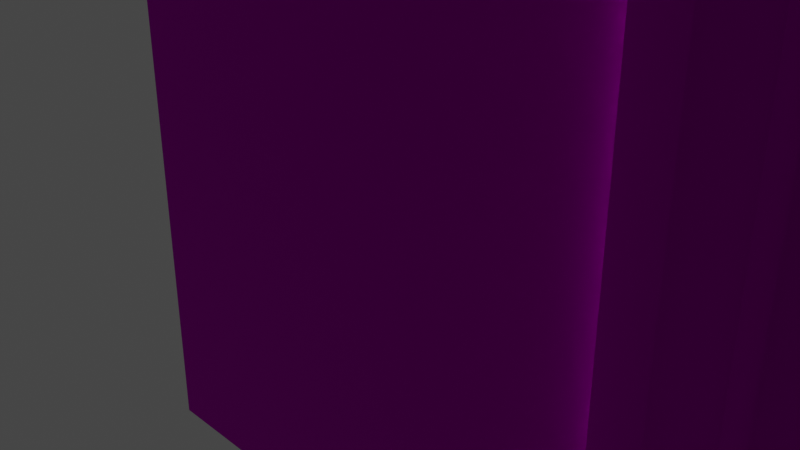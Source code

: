 # Source: gateTic.blend  (saved by Blender 2.82.7; exported with 4.5.12 LTS)
import bpy
from mathutils import Matrix  # noqa: F401  (used for matrix-valued properties, if any)

bpy.ops.wm.read_factory_settings(use_empty=True)
scene = bpy.context.scene
scene.name = 'Scene'

# ---- collections
col_collection = bpy.data.collections.new('Collection'); scene.collection.children.link(col_collection)

# ---- images (referenced by path relative to the original .blend; pixels are not part of the script)
import os
ASSET_DIR = os.environ.get("B2B_ASSET_DIR", "")  # directory of the original .blend (textures are referenced by path, not embedded)
HERE = os.path.dirname(os.path.abspath(__file__))  # packed textures are extracted next to this script under _unpacked/

def load_image(name, relpath, width, height, colorspace="sRGB"):
    """Load a texture the original file referenced (path relative to the .blend, or extracted next to this script)."""
    p = next((c for c in (os.path.join(HERE, relpath), os.path.join(ASSET_DIR, relpath)) if relpath and os.path.exists(c)), "")
    if p:
        img = bpy.data.images.load(p, check_existing=True)
        img.name = name
    else:  # same state as the original file: an image datablock whose file is absent (Cycles renders it pink)
        img = bpy.data.images.new(name, width, height)
        img.source = "FILE"
        img.filepath = "//" + (relpath or name)
    img.colorspace_settings.name = colorspace
    return img
img_map__32 = load_image('Map #32', 'Fortress.psd', 1024, 1024, 'sRGB')

# ---- materials (node trees are filled in below, after node groups)
mat_04___default = bpy.data.materials.new('04 - Default')
mat_04___default.use_transparent_shadow = False
mat_04___default.diffuse_color = (0.5882, 0.5882, 0.5882, 1.0)
mat_04___default.roughness = 0.8586
mat_04___default.specular_intensity = 0.0
mat_04___default.metallic = 1.0

# ---- material node trees
mat_04___default.use_nodes = True; mat_04___default.node_tree.nodes.clear()
_N = mat_04___default.node_tree.nodes; _L = mat_04___default.node_tree.links
n0 = _N.new('ShaderNodeOutputMaterial'); n0.name = 'Material Output'; n0.location = (300, 300)
n1 = _N.new('ShaderNodeBsdfPrincipled'); n1.name = 'Principled BSDF'; n1.location = (10, 300)
n1.distribution = 'GGX'
n1.subsurface_method = 'BURLEY'
n1.inputs[1].default_value = 1.0
n1.inputs[2].default_value = 0.8586
n1.inputs[3].default_value = 1.45
n1.inputs[13].default_value = 0.0
n1.inputs[27].default_value = (0.0, 0.0, 0.0, 1.0)
n1.inputs[28].default_value = 1.0
n2 = _N.new('ShaderNodeNormalMap'); n2.name = 'Normal Map'; n2.location = (-300, -300)
n2.label = 'Normal/Map'
n3 = _N.new('ShaderNodeTexImage'); n3.name = 'Image Texture'; n3.location = (-300, 600)
n3.image = img_map__32
_L.new(n1.outputs[0], n0.inputs[0])
_L.new(n2.outputs[0], n1.inputs[5])
_L.new(n3.outputs[0], n1.inputs[0])
n0.is_active_output = True

# ---- world
world_world = bpy.data.worlds.new('World'); scene.world = world_world
world_world.use_nodes = True; world_world.node_tree.nodes.clear()
_N = world_world.node_tree.nodes; _L = world_world.node_tree.links
n0 = _N.new('ShaderNodeOutputWorld'); n0.name = 'World Output'; n0.location = (300, 300)
n1 = _N.new('ShaderNodeBackground'); n1.name = 'Background'; n1.location = (10, 300)
n1.inputs[0].default_value = (0.05088, 0.05088, 0.05088, 1.0)
_L.new(n1.outputs[0], n0.inputs[0])
n0.is_active_output = True
world_world.color = (0.05088, 0.05088, 0.05088)
world_world.use_sun_shadow = False
world_world.sun_shadow_jitter_overblur = 0.0

# ---- cameras
cam_camera = bpy.data.cameras.new('Camera')
cam_camera.clip_end = 100.0
cam_camera.ortho_scale = 7.314

# ---- lights
light_light = bpy.data.lights.new('Light', 'POINT')
light_light.transmission_factor = 0.0
light_light.energy = 1000.0
light_light.shadow_soft_size = 0.1
light_light.shadow_maximum_resolution = 0.006
light_light.use_absolute_resolution = True

# ---- meshes
me_mesh = bpy.data.meshes.new('Mesh')
me_mesh.from_pydata([(-1.046e+04, 7396.0, 47.18), (-1.068e+04, 7396.0, 47.15), (-1.046e+04, 7396.0, 603.9), (-1.052e+04, 7396.0, 592.5), (-1.068e+04, 7396.0, 409.7), (-1.064e+04, 7396.0, 504.7), (-1.058e+04, 7396.0, 564.5), (-1.046e+04, 7327.0, 603.9), (-1.052e+04, 7327.0, 592.5), (-1.058e+04, 7327.0, 564.5), (-1.064e+04, 7327.0, 504.7), (-1.068e+04, 7327.0, 409.7), (-1.046e+04, 7327.0, 47.18), (-1.068e+04, 7389.0, 47.15), (-1.068e+04, 7327.0, 47.15)], [], [(1, 4, 5), (0, 1, 5), (0, 5, 6), (0, 6, 3), (2, 0, 3), (2, 7, 12), (12, 0, 2), (3, 8, 7), (7, 2, 3), (4, 11, 10), (10, 5, 4), (5, 10, 9), (9, 6, 5), (6, 9, 8), (8, 3, 6), (10, 11, 14), (10, 14, 12), (9, 10, 12), (8, 9, 12), (7, 8, 12), (4, 13, 14), (14, 11, 4)])
me_mesh.polygons.foreach_set('use_smooth', [True] * 22)
_k = set([(0, 2), (2, 3), (2, 7), (3, 6), (4, 5), (4, 14), (5, 6), (7, 8), (7, 12), (8, 9), (9, 10), (10, 11), (10, 12), (11, 14)])
me_mesh.attributes.new('sharp_edge', 'BOOLEAN', 'EDGE').data.foreach_set('value', [ (min(e.vertices), max(e.vertices)) in _k for e in me_mesh.edges])
_uv = me_mesh.uv_layers.new(name='UVChannel_1')
_uv.uv.foreach_set('vector', [0.8237, 0.003789, 0.8237, 0.2136, 0.8464, 0.2687, 0.9557, 0.003807, 0.8237, 0.003789, 0.8464, 0.2687, 0.9557, 0.003807, 0.8464, 0.2687, 0.8843, 0.3032, 0.9557, 0.003807, 0.8843, 0.3032, 0.9219, 0.3195, 0.9557, 0.3261, 0.9557, 0.003807, 0.9219, 0.3195, 0.9557, 0.3277, 0.9963, 0.3277, 0.9963, 0.003807, 0.9963, 0.003807, 0.9557, 0.003807, 0.9557, 0.3277, 0.9963, 0.1544, 0.956, 0.1544, 0.956, 0.1883, 0.956, 0.1883, 0.9963, 0.1883, 0.9963, 0.1544, 0.9963, 0.004013, 0.956, 0.004013, 0.956, 0.06327, 0.956, 0.06327, 0.9963, 0.06327, 0.9963, 0.004013, 0.9963, 0.06327, 0.956, 0.06327, 0.956, 0.1141, 0.956, 0.1141, 0.9963, 0.1141, 0.9963, 0.06327, 0.9963, 0.1141, 0.956, 0.1141, 0.956, 0.1544, 0.956, 0.1544, 0.9963, 0.1544, 0.9963, 0.1141, 0.8464, 0.2687, 0.8237, 0.2136, 0.8237, 0.003789, 0.8464, 0.2687, 0.8237, 0.003789, 0.9557, 0.003807, 0.8843, 0.3032, 0.8464, 0.2687, 0.9557, 0.003807, 0.9219, 0.3195, 0.8843, 0.3032, 0.9557, 0.003807, 0.9557, 0.3261, 0.9219, 0.3195, 0.9557, 0.003807, 0.9557, 0.2159, 0.9557, 0.003789, 0.9963, 0.003789, 0.9963, 0.003789, 0.9963, 0.2159, 0.9557, 0.2159])
me_mesh.materials.append(mat_04___default)
me_mesh.use_remesh_fix_poles = True
me_mesh.use_remesh_preserve_attributes = False
me_mesh.use_mirror_vertex_groups = False
me_mesh.update()
me_mesh.normals_split_custom_set([tuple(v) for v in zip(*[iter([0.0, 1.0, 5.755e-07, 0.0, 1.0, 0.0, 0.0, 1.0, -3.187e-06, 0.0, 1.0, 1.389e-07, 0.0, 1.0, 5.755e-07, 0.0, 1.0, -3.187e-06, 0.0, 1.0, 1.389e-07, 0.0, 1.0, -3.187e-06, 0.0, 1.0, -6.614e-07, 0.0, 1.0, 1.389e-07, 0.0, 1.0, -6.614e-07, 0.0, 1.0, 7.399e-07, 0.0, 1.0, 0.0, 0.0, 1.0, 1.389e-07, 0.0, 1.0, 7.399e-07, 1.0, 0.0, 0.0, 1.0, 0.0, 0.0, 1.0, 0.0, 0.0, 1.0, 0.0, 0.0, 1.0, 0.0, 0.0, 1.0, 0.0, 0.0, -0.3001, 0.0, 0.9539, -0.3001, 0.0, 0.9539, -0.1948, 0.0, 0.9808, -0.1948, 0.0, 0.9808, -0.1948, 0.0, 0.9808, -0.3001, 0.0, 0.9539, -0.9812, -3.697e-07, 0.1928, -0.9815, -3.106e-06, 0.1916, -0.8225, -1.058e-05, 0.5688, -0.8225, -1.058e-05, 0.5688, -0.8225, -6.114e-06, 0.5688, -0.9812, -3.697e-07, 0.1928, -0.8225, -6.114e-06, 0.5688, -0.8225, -1.058e-05, 0.5688, -0.548, -4.423e-06, 0.8365, -0.548, -4.423e-06, 0.8365, -0.5479, 0.0, 0.8365, -0.8225, -6.114e-06, 0.5688, -0.5479, 0.0, 0.8365, -0.548, -4.423e-06, 0.8365, -0.3001, 0.0, 0.9539, -0.3001, 0.0, 0.9539, -0.3001, 0.0, 0.9539, -0.5479, 0.0, 0.8365, -3.005e-05, -1.0, 3.35e-05, -7.694e-05, -1.0, 4.023e-05, -4.122e-06, -1.0, 2.978e-05, -3.005e-05, -1.0, 3.35e-05, -4.122e-06, -1.0, 2.978e-05, -4.143e-09, -1.0, 2.919e-05, -1.411e-05, -1.0, 2.421e-05, -2.008e-05, -1.0, 2.458e-05, -4.45e-05, -1.0, 2.142e-05, -7.344e-05, -1.0, 1.812e-05, -1.411e-05, -1.0, 2.421e-05, -4.45e-05, -1.0, 2.142e-05, -0.0001212, -1.0, 1.366e-05, -7.344e-05, -1.0, 1.812e-05, -4.45e-05, -1.0, 2.142e-05, -0.9812, 1.138e-05, 0.1927, -1.0, 0.0, 0.0, -1.0, 0.0, 0.0, -1.0, -6.097e-06, 0.0, -0.9815, -3.106e-06, 0.1916, -0.9812, -3.697e-07, 0.1928])] * 3)])
me_mesh_001 = bpy.data.meshes.new('Mesh.001')
me_mesh_001.from_pydata([(-1.046e+04, 7396.0, 47.18), (-1.023e+04, 7396.0, 47.15), (-1.046e+04, 7396.0, 603.9), (-1.04e+04, 7396.0, 592.5), (-1.023e+04, 7396.0, 409.7), (-1.027e+04, 7396.0, 504.7), (-1.033e+04, 7396.0, 564.5), (-1.046e+04, 7327.0, 603.9), (-1.04e+04, 7327.0, 592.5), (-1.033e+04, 7327.0, 564.5), (-1.027e+04, 7327.0, 504.7), (-1.023e+04, 7327.0, 409.7), (-1.046e+04, 7327.0, 47.18), (-1.023e+04, 7389.0, 47.15), (-1.023e+04, 7327.0, 47.15)], [], [(5, 4, 1), (5, 1, 0), (6, 5, 0), (3, 6, 0), (2, 3, 0), (2, 0, 12), (12, 7, 2), (3, 2, 7), (7, 8, 3), (4, 5, 10), (10, 11, 4), (5, 6, 9), (9, 10, 5), (6, 3, 8), (8, 9, 6), (14, 11, 10), (12, 14, 10), (12, 10, 9), (12, 9, 8), (7, 12, 8), (4, 11, 14), (14, 13, 4)])
me_mesh_001.polygons.foreach_set('use_smooth', [True] * 22)
_k = set([(0, 2), (0, 5), (2, 3), (2, 7), (2, 12), (3, 6), (4, 5), (4, 14), (5, 6), (7, 8), (7, 12), (8, 9), (9, 10), (10, 11), (10, 14), (11, 14)])
me_mesh_001.attributes.new('sharp_edge', 'BOOLEAN', 'EDGE').data.foreach_set('value', [ (min(e.vertices), max(e.vertices)) in _k for e in me_mesh_001.edges])
_uv = me_mesh_001.uv_layers.new(name='UVChannel_1')
_uv.uv.foreach_set('vector', [0.8464, 0.2687, 0.8237, 0.2136, 0.8237, 0.003789, 0.8464, 0.2687, 0.8237, 0.003789, 0.9557, 0.003807, 0.8843, 0.3032, 0.8464, 0.2687, 0.9557, 0.003807, 0.9219, 0.3195, 0.8843, 0.3032, 0.9557, 0.003807, 0.9557, 0.3261, 0.9219, 0.3195, 0.9557, 0.003807, 0.9557, 0.3277, 0.9557, 0.003807, 0.9963, 0.003807, 0.9963, 0.003807, 0.9963, 0.3277, 0.9557, 0.3277, 0.9963, 0.1544, 0.9963, 0.1883, 0.956, 0.1883, 0.956, 0.1883, 0.956, 0.1544, 0.9963, 0.1544, 0.9963, 0.004013, 0.9963, 0.06327, 0.956, 0.06327, 0.956, 0.06327, 0.956, 0.004013, 0.9963, 0.004013, 0.9963, 0.06327, 0.9963, 0.1141, 0.956, 0.1141, 0.956, 0.1141, 0.956, 0.06327, 0.9963, 0.06327, 0.9963, 0.1141, 0.9963, 0.1544, 0.956, 0.1544, 0.956, 0.1544, 0.956, 0.1141, 0.9963, 0.1141, 0.8237, 0.003789, 0.8237, 0.2136, 0.8464, 0.2687, 0.9557, 0.003807, 0.8237, 0.003789, 0.8464, 0.2687, 0.9557, 0.003807, 0.8464, 0.2687, 0.8843, 0.3032, 0.9557, 0.003807, 0.8843, 0.3032, 0.9219, 0.3195, 0.9557, 0.3261, 0.9557, 0.003807, 0.9219, 0.3195, 0.9557, 0.2159, 0.9963, 0.2159, 0.9963, 0.003789, 0.9963, 0.003789, 0.9557, 0.003789, 0.9557, 0.2159])
me_mesh_001.materials.append(mat_04___default)
me_mesh_001.use_remesh_fix_poles = True
me_mesh_001.use_remesh_preserve_attributes = False
me_mesh_001.use_mirror_vertex_groups = False
me_mesh_001.update()
me_mesh_001.normals_split_custom_set([tuple(v) for v in zip(*[iter([0.0, 1.0, 0.0, 0.0, 1.0, 0.0, 0.0, 1.0, 0.0, 0.0, 1.0, 0.0, 0.0, 1.0, 0.0, 0.0, 1.0, 0.0, 0.0, 1.0, -1.689e-07, 0.0, 1.0, -6.146e-06, 0.0, 1.0, -1.363e-06, 0.0, 1.0, 1.48e-06, 0.0, 1.0, -1.689e-07, 0.0, 1.0, -1.363e-06, 0.0, 1.0, 0.0, 0.0, 1.0, 1.48e-06, 0.0, 1.0, -1.363e-06, -1.0, 0.0, 0.0, -1.0, 0.0, 0.0, -1.0, 0.0, 0.0, -1.0, 0.0, 0.0, -1.0, 0.0, 0.0, -1.0, 0.0, 0.0, 0.3001, 0.0, 0.9539, 0.1948, 0.0, 0.9808, 0.1948, 0.0, 0.9808, 0.1948, 0.0, 0.9808, 0.3001, 0.0, 0.9539, 0.3001, 0.0, 0.9539, 0.9812, 7.213e-07, 0.1928, 0.8225, 0.0, 0.5688, 0.8225, 0.0, 0.5688, 0.8225, 0.0, 0.5688, 0.9815, 0.0, 0.1916, 0.9812, 7.213e-07, 0.1928, 0.8225, 0.0, 0.5688, 0.5479, 0.0, 0.8365, 0.548, 0.0, 0.8365, 0.548, 0.0, 0.8365, 0.8225, 0.0, 0.5688, 0.8225, 0.0, 0.5688, 0.5479, 0.0, 0.8365, 0.3001, 0.0, 0.9539, 0.3001, 0.0, 0.9539, 0.3001, 0.0, 0.9539, 0.548, 0.0, 0.8365, 0.5479, 0.0, 0.8365, 8.96e-05, -1.0, 3.576e-05, 8.96e-05, -1.0, 3.576e-05, 8.96e-05, -1.0, 3.576e-05, 1.083e-05, -1.0, 2.703e-05, 3.999e-09, -1.0, 2.979e-05, 1.557e-05, -1.0, 2.313e-05, 1.083e-05, -1.0, 2.703e-05, 1.557e-05, -1.0, 2.313e-05, 1.36e-05, -1.0, 2.092e-05, 1.083e-05, -1.0, 2.703e-05, 1.36e-05, -1.0, 2.092e-05, 7.317e-05, -1.0, 1.553e-05, 0.0001211, -1.0, 1.17e-05, 1.083e-05, -1.0, 2.703e-05, 7.317e-05, -1.0, 1.553e-05, 0.9812, 7.213e-07, 0.1928, 0.9815, 0.0, 0.1916, 1.0, 0.0, 0.0, 1.0, 0.0, 0.0, 1.0, 0.0, 0.0, 0.9812, 1.878e-05, 0.1927])] * 3)])
me_mesh_002 = bpy.data.meshes.new('Mesh.002')
me_mesh_002.from_pydata([(1077.0, -1093.0, 882.4), (1382.0, -1093.0, 882.4), (1382.0, -1093.0, -1.53), (1077.0, -1093.0, -1.53), (1077.0, -1093.0, 431.7), (1008.0, -1093.0, 591.7), (903.2, -1093.0, 692.3), (795.6, -1093.0, 739.6), (699.1, -1093.0, 881.7), (699.1, -1093.0, 882.4), (699.1, -1093.0, 758.7), (699.1, -1038.0, 1061.0), (1382.0, -1038.0, 1061.0), (1382.0, -1038.0, 948.7), (699.1, -1038.0, 948.7), (1382.0, -1093.0, 882.4), (321.2, -1093.0, 882.4), (321.2, -1093.0, 431.7), (321.2, -1093.0, -1.53), (16.33, -1093.0, -1.53), (16.33, -1093.0, 882.4), (389.9, -1093.0, 591.7), (602.6, -1093.0, 739.6), (494.9, -1093.0, 692.3), (16.33, -1038.0, 948.7), (-186.0, -991.7, 1094.0), (16.33, -1093.0, 882.4), (1495.0, -1301.0, 1061.0), (1495.0, -1301.0, 948.7), (1440.0, -1301.0, 882.4), (699.1, -1093.0, 882.4), (1494.0, -1786.0, 948.7), (1440.0, -1730.0, 882.4), (1440.0, -1301.0, 882.4), (1440.0, -1730.0, 882.4), (1440.0, -1730.0, -1.53), (1440.0, -1280.0, -1.53), (-101.2, -1785.0, 1061.0), (-102.7, -1293.0, 1061.0), (-102.7, -1293.0, 948.7), (-102.7, -1786.0, 948.7), (-47.86, -1293.0, 882.4), (-47.85, -1730.0, 882.4), (-47.86, -1293.0, 882.4), (-47.86, -1293.0, -1.53), (-47.8, -1730.0, -1.53), (696.3, -1295.0, 1229.0), (1251.0, -1299.0, 1229.0), (125.3, -1295.0, 1229.0), (699.8, -992.4, 1094.0), (1560.0, -995.8, 1094.0), (16.33, -1038.0, 1061.0), (1496.0, -1786.0, 1061.0), (-102.7, -1039.0, 1061.0), (699.1, -1038.0, 1061.0), (1495.0, -1043.0, 1061.0), (1256.0, -1725.0, 1229.0), (125.0, -1723.0, 1229.0), (1670.0, -886.6, 1449.0), (1658.0, -897.9, 1283.0), (1172.0, -886.4, 1449.0), (1670.0, -1384.0, 1449.0), (1184.0, -1373.0, 1283.0), (1658.0, -1373.0, 1283.0), (1184.0, -897.9, 1283.0), (1172.0, -1384.0, 1449.0), (1585.0, -971.0, 1243.0), (1257.0, -1300.0, 1243.0), (1585.0, -1300.0, 1243.0), (1257.0, -971.0, 1243.0), (1601.0, -955.1, 157.9), (1241.0, -1316.0, 157.9), (1601.0, -1316.0, 158.0), (1241.0, -955.1, 158.0), (1631.0, -925.5, 120.5), (1211.0, -1345.0, 120.5), (1631.0, -1345.0, 120.6), (1211.0, -925.5, 120.6), (1636.0, -919.9, 2.919), (1206.0, -1351.0, 2.919), (1636.0, -1351.0, 3.008), (1206.0, -919.9, 2.99), (1718.0, -838.5, 1475.0), (1124.0, -838.2, 1475.0), (1718.0, -1432.0, 1475.0), (1124.0, -1432.0, 1475.0), (1421.0, -1135.0, 1854.0), (218.2, -886.6, 1449.0), (206.9, -897.9, 1283.0), (-279.4, -886.4, 1449.0), (218.4, -1384.0, 1449.0), (-267.9, -1373.0, 1283.0), (206.9, -1373.0, 1283.0), (-268.0, -897.9, 1283.0), (-279.3, -1384.0, 1449.0), (133.8, -971.0, 1243.0), (-194.8, -1300.0, 1243.0), (133.8, -1300.0, 1243.0), (-194.8, -971.0, 1243.0), (149.7, -955.1, 157.9), (-210.7, -1316.0, 157.9), (149.7, -1316.0, 158.0), (-210.7, -955.1, 158.0), (179.3, -925.5, 120.5), (-240.4, -1345.0, 120.5), (179.3, -1345.0, 120.6), (-240.4, -925.5, 120.6), (184.9, -919.9, 2.919), (-246.0, -1351.0, 2.919), (184.9, -1351.0, 3.008), (-246.0, -919.9, 2.99), (266.4, -838.5, 1475.0), (-327.6, -838.2, 1475.0), (266.6, -1432.0, 1475.0), (-327.4, -1432.0, 1475.0), (-30.52, -1135.0, 1854.0), (925.5, -1168.0, -1.646), (758.4, -1168.0, 661.1), (925.5, -1168.0, 478.3), (887.0, -1168.0, 573.3), (822.4, -1168.0, 633.1), (788.7, -1071.0, 764.5), (1041.0, -1071.0, 485.2), (1041.0, -1071.0, -1.646), (980.6, -1071.0, 629.4), (885.7, -1071.0, 721.4), (780.4, -1089.0, 738.0), (1016.0, -1089.0, -1.646), (1016.0, -1089.0, 480.1), (958.6, -1089.0, 614.1), (870.6, -1089.0, 698.4), (798.4, -1089.0, 793.0), (1081.0, -1089.0, 479.9), (1081.0, -1089.0, -1.646), (1014.0, -1089.0, 641.3), (907.0, -1089.0, 744.7), (951.9, -1145.0, -1.646), (774.3, -1111.0, 716.7), (989.7, -1112.0, 479.5), (938.5, -1111.0, 602.7), (857.1, -1111.0, 680.2), (989.7, -1112.0, -1.646), (764.5, -1146.0, 682.4), (951.9, -1145.0, 478.8), (907.1, -1146.0, 584.8), (835.8, -1146.0, 651.3), (1002.0, -1084.0, -1.646), (774.7, -1084.0, 726.7), (1002.0, -1084.0, 477.2), (947.1, -1084.0, 606.8), (861.8, -1084.0, 688.3), (928.9, -1148.0, -1.646), (760.9, -1148.0, 663.7), (928.9, -1148.0, 478.5), (888.5, -1151.0, 578.1), (827.9, -1148.0, 631.7), (699.5, -1168.0, 672.5), (699.5, -1089.0, 811.2), (699.5, -1146.0, 695.3), (397.2, -1084.0, -1.646), (397.2, -1084.0, 477.2), (452.0, -1084.0, 606.8), (537.3, -1084.0, 688.3), (624.4, -1084.0, 726.7), (382.9, -1089.0, 480.1), (358.1, -1071.0, 485.2), (358.2, -1071.0, -1.646), (382.9, -1089.0, -1.646), (440.5, -1089.0, 614.1), (418.5, -1071.0, 629.4), (528.5, -1089.0, 698.4), (513.3, -1071.0, 721.4), (618.7, -1089.0, 738.0), (610.4, -1071.0, 764.5), (317.9, -1089.0, 479.9), (317.6, -1089.0, -1.646), (385.5, -1089.0, 641.3), (492.1, -1089.0, 744.7), (600.7, -1089.0, 793.0), (634.6, -1146.0, 682.4), (638.1, -1148.0, 663.7), (699.5, -1148.0, 677.5), (447.1, -1145.0, -1.646), (470.2, -1148.0, -1.646), (470.2, -1148.0, 478.5), (447.1, -1145.0, 478.8), (510.5, -1151.0, 578.1), (492.0, -1146.0, 584.8), (571.2, -1148.0, 631.7), (563.3, -1146.0, 651.3), (624.8, -1111.0, 716.7), (699.5, -1111.0, 731.3), (409.3, -1112.0, -1.646), (409.3, -1112.0, 479.5), (460.6, -1111.0, 602.7), (541.9, -1111.0, 680.2), (699.5, -1084.0, 741.4), (640.6, -1168.0, 661.1), (473.5, -1168.0, -1.646), (473.5, -1168.0, 478.3), (512.1, -1168.0, 573.3), (576.7, -1168.0, 633.1), (699.5, -1071.0, 781.0), (1016.0, -1089.0, -1.646), (780.4, -1089.0, 738.0), (1016.0, -1089.0, 480.1), (958.6, -1089.0, 614.1), (870.6, -1089.0, 698.4), (699.5, -1089.0, 754.1), (382.9, -1089.0, -1.646), (382.9, -1089.0, 480.1), (440.5, -1089.0, 614.1), (528.5, -1089.0, 698.4), (618.7, -1089.0, 738.0), (699.5, -1089.0, 754.1), (966.8, -1110.0, -1.646), (768.4, -1110.0, 699.6), (699.5, -1110.0, 713.3), (966.8, -1110.0, 479.2), (919.4, -1110.0, 593.7), (844.3, -1110.0, 665.8), (630.7, -1110.0, 699.6), (432.3, -1110.0, 479.2), (432.3, -1110.0, -1.646), (479.6, -1110.0, 593.7), (554.8, -1110.0, 665.8), (879.3, -1071.0, 117.5), (880.4, -1205.0, 117.5), (924.6, -1028.0, 117.4), (514.6, -1071.0, 117.5), (476.2, -1028.0, 117.4), (515.7, -1205.0, 117.5), (930.6, -1156.0, 84.76), (930.6, -1022.0, 84.76), (470.2, -1022.0, 84.76), (470.2, -1205.0, 84.75), (963.0, -1156.0, 88.19), (963.0, -977.1, 88.19), (431.2, -977.0, 88.19), (431.2, -1156.0, 88.19), (970.2, -1156.0, 49.61), (970.2, -970.1, 49.6), (424.0, -970.0, 49.6), (424.0, -1156.0, 49.6), (1009.0, -1156.0, 54.11), (1009.0, -929.6, 54.11), (384.8, -929.5, 54.11), (384.8, -1156.0, 54.11), (1017.0, -1156.0, 13.18), (1017.0, -921.5, 13.17), (376.6, -921.5, 13.17), (376.6, -1156.0, 13.17), (930.6, -1205.0, 84.76), (470.2, -1156.0, 84.75), (-88.41, -971.1, 743.0), (-142.0, -971.2, 743.6), (15.08, -971.1, 743.5), (68.7, -971.2, 743.5), (16.1, -971.1, 404.6), (-88.42, -971.1, 404.9), (-88.41, -971.1, 619.7), (-142.0, -971.2, 619.7), (15.08, -971.1, 619.1), (68.7, -971.2, 619.1), (1323.0, -971.2, 743.6), (1480.0, -971.1, 743.5), (1481.0, -971.1, 404.6), (1376.0, -971.1, 404.9), (1376.0, -971.1, 619.7), (1323.0, -971.2, 619.7), (1480.0, -971.1, 619.1), (1533.0, -971.2, 619.1), (1077.0, -1730.0, 882.4), (1440.0, -1730.0, 882.4), (1440.0, -1730.0, -1.53), (1077.0, -1730.0, -1.53), (1077.0, -1730.0, 431.7), (1008.0, -1730.0, 591.7), (903.2, -1730.0, 692.3), (795.6, -1730.0, 739.6), (699.1, -1730.0, 881.7), (699.1, -1730.0, 882.4), (699.1, -1730.0, 758.7), (321.2, -1730.0, 882.4), (321.2, -1730.0, 431.7), (321.2, -1730.0, -1.53), (-47.81, -1730.0, -1.53), (389.9, -1730.0, 591.7), (602.6, -1730.0, 739.6), (494.9, -1730.0, 692.3), (699.1, -1785.0, 1060.0), (699.1, -1785.0, 948.0), (699.1, -1730.0, 881.7), (1440.0, -1730.0, 882.4), (-185.5, -1824.0, 1094.0), (698.4, -1831.0, 1093.0), (696.3, -1725.0, 1229.0), (1560.0, -1820.0, 1094.0), (699.1, -1785.0, 1060.0), (516.7, -1516.0, 117.5), (473.8, -1205.0, 117.4), (471.4, -1559.0, 117.4), (881.4, -1516.0, 117.5), (919.9, -1559.0, 117.4), (922.2, -1205.0, 117.4), (465.4, -1565.0, 84.76), (925.8, -1565.0, 84.76), (433.1, -1610.0, 88.19), (964.9, -1610.0, 88.19), (425.9, -1617.0, 49.6), (972.1, -1617.0, 49.6), (387.5, -1657.0, 54.11), (1011.0, -1657.0, 54.11), (379.3, -1666.0, 13.17), (1020.0, -1666.0, 13.17), (1569.0, -986.9, 1639.0), (1570.0, -1284.0, 1639.0), (1273.0, -1284.0, 1639.0), (117.9, -986.9, 1639.0), (-179.1, -986.8, 1639.0), (118.0, -1284.0, 1639.0), (-179.0, -1284.0, 1639.0), (1272.0, -986.8, 1639.0), (109.5, -1756.0, 695.9), (227.9, -1756.0, 695.9), (239.9, -1707.0, 711.8), (94.86, -1707.0, 711.8), (146.6, -1756.0, 667.5), (193.0, -1756.0, 666.8), (227.8, -1756.0, 490.5), (239.9, -1707.0, 474.6), (94.89, -1707.0, 474.6), (109.5, -1756.0, 490.5), (196.9, -1756.0, 519.1), (139.4, -1756.0, 519.8), (148.6, -1743.0, 522.1), (155.7, -1743.0, 657.5), (182.2, -1745.0, 656.9), (186.2, -1745.0, 521.4), (1180.0, -1756.0, 695.9), (1298.0, -1756.0, 695.9), (1310.0, -1707.0, 711.8), (1165.0, -1707.0, 711.8), (1217.0, -1756.0, 667.5), (1263.0, -1756.0, 666.8), (1298.0, -1756.0, 490.5), (1310.0, -1707.0, 474.6), (1165.0, -1707.0, 474.6), (1180.0, -1756.0, 490.5), (1267.0, -1756.0, 519.1), (1210.0, -1756.0, 519.8), (1219.0, -1743.0, 522.1), (1226.0, -1743.0, 657.5), (1252.0, -1745.0, 656.9), (1256.0, -1745.0, 521.4), (1016.0, -1738.0, 480.1), (1016.0, -1738.0, -1.646), (1002.0, -1742.0, -1.647), (1002.0, -1742.0, 477.2), (958.6, -1738.0, 614.1), (947.1, -1743.0, 606.8), (870.6, -1738.0, 698.4), (861.8, -1743.0, 688.3), (780.4, -1738.0, 738.0), (774.7, -1743.0, 726.7), (1016.0, -1738.0, 480.1), (1041.0, -1756.0, 485.2), (1041.0, -1756.0, -1.646), (1016.0, -1738.0, -1.646), (958.6, -1738.0, 614.1), (980.6, -1756.0, 629.4), (870.6, -1738.0, 698.4), (885.7, -1756.0, 721.4), (780.4, -1738.0, 738.0), (788.7, -1756.0, 764.5), (1081.0, -1738.0, 479.9), (1081.0, -1738.0, -1.646), (1014.0, -1738.0, 641.3), (907.0, -1738.0, 744.7), (798.4, -1738.0, 793.0), (764.5, -1680.0, 682.4), (760.9, -1678.0, 663.7), (699.5, -1678.0, 677.5), (699.5, -1680.0, 695.3), (951.9, -1681.0, -1.646), (928.9, -1678.0, -1.646), (928.9, -1678.0, 478.5), (951.9, -1681.0, 478.8), (888.5, -1675.0, 578.1), (907.1, -1680.0, 584.8), (827.9, -1678.0, 631.7), (835.8, -1680.0, 651.3), (774.3, -1716.0, 716.7), (699.5, -1715.0, 731.3), (699.5, -1743.0, 741.4), (989.7, -1714.0, -1.646), (989.7, -1714.0, 479.5), (938.5, -1715.0, 602.7), (857.1, -1715.0, 680.2), (758.4, -1658.0, 661.1), (699.5, -1658.0, 672.5), (925.5, -1658.0, -1.646), (925.5, -1658.0, 478.3), (887.0, -1658.0, 573.3), (822.4, -1658.0, 633.1), (925.5, -1264.0, -1.646), (925.5, -1264.0, 478.3), (887.0, -1264.0, 573.3), (822.4, -1264.0, 633.1), (758.4, -1264.0, 661.1), (699.5, -1738.0, 754.1), (699.5, -1756.0, 781.0), (699.5, -1738.0, 754.1), (699.5, -1738.0, 811.2), (699.5, -1264.0, 672.5), (382.9, -1738.0, 480.1), (397.2, -1742.0, 477.2), (397.2, -1742.0, -1.647), (382.9, -1738.0, -1.646), (440.5, -1738.0, 614.1), (452.0, -1743.0, 606.8), (528.5, -1738.0, 698.4), (537.3, -1743.0, 688.3), (618.7, -1738.0, 738.0), (624.4, -1743.0, 726.7), (382.9, -1738.0, 480.1), (382.9, -1738.0, -1.646), (358.2, -1756.0, -1.646), (358.1, -1756.0, 485.2), (440.5, -1738.0, 614.1), (418.5, -1756.0, 629.4), (528.5, -1738.0, 698.4), (513.3, -1756.0, 721.4), (618.7, -1738.0, 738.0), (610.4, -1756.0, 764.5), (317.6, -1738.0, -1.646), (317.9, -1738.0, 479.9), (385.5, -1738.0, 641.3), (492.1, -1738.0, 744.7), (600.7, -1738.0, 793.0), (634.6, -1680.0, 682.4), (638.1, -1678.0, 663.7), (447.1, -1681.0, -1.646), (447.1, -1681.0, 478.8), (470.2, -1678.0, 478.5), (470.2, -1678.0, -1.646), (492.0, -1680.0, 584.8), (510.5, -1675.0, 578.1), (563.3, -1680.0, 651.3), (571.2, -1678.0, 631.7), (624.8, -1716.0, 716.7), (409.3, -1714.0, 479.5), (409.3, -1714.0, -1.646), (460.6, -1715.0, 602.7), (541.9, -1715.0, 680.2), (640.6, -1658.0, 661.1), (473.5, -1658.0, 478.3), (473.5, -1658.0, -1.646), (512.1, -1658.0, 573.3), (576.7, -1658.0, 633.1), (473.5, -1264.0, 478.3), (473.5, -1264.0, -1.646), (512.1, -1264.0, 573.3), (576.7, -1264.0, 633.1), (640.6, -1264.0, 661.1), (768.4, -1717.0, 699.6), (699.5, -1717.0, 713.3), (966.8, -1717.0, -1.646), (966.8, -1717.0, 479.2), (919.4, -1717.0, 593.7), (844.3, -1717.0, 665.8), (630.7, -1717.0, 699.6), (432.3, -1717.0, 479.2), (432.3, -1717.0, -1.646), (479.6, -1717.0, 593.7), (554.8, -1717.0, 665.8)], [(255, 254), (256, 257), (258, 259), (259, 260), (260, 261), (262, 258), (263, 262), (257, 263), (261, 255), (266, 267), (267, 268), (268, 269), (270, 266), (271, 270), (269, 264)], [(1, 2, 3, 4, 0), (5, 0, 4), (9, 0, 6, 7, 8), (0, 5, 6), (8, 7, 10), (12, 13, 14, 11), (13, 15, 30, 14), (20, 16, 17, 18, 19), (21, 17, 16), (9, 8, 22, 23, 16), (16, 23, 21), (8, 10, 22), (14, 24, 51, 11), (30, 26, 24, 14), (52, 31, 28, 27), (31, 32, 29, 28), (34, 35, 36, 33), (38, 39, 40, 37), (39, 41, 42, 40), (43, 44, 45, 42), (50, 49, 46, 47), (49, 25, 48, 46), (50, 47, 56, 297), (48, 25, 294, 57), (50, 55, 54, 49), (49, 54, 53, 25), (25, 53, 37, 294), (297, 52, 55, 50), (58, 61, 63, 59), (64, 60, 58, 59), (63, 61, 65, 62), (65, 60, 64, 62), (59, 63, 68, 66), (64, 59, 66, 69), (63, 62, 67, 68), (62, 64, 69, 67), (66, 68, 72, 70), (69, 66, 70, 73), (68, 67, 71, 72), (67, 69, 73, 71), (70, 72, 76, 74), (73, 70, 74, 77), (72, 71, 75, 76), (71, 73, 77, 75), (74, 76, 80, 78), (77, 74, 78, 81), (76, 75, 79, 80), (75, 77, 81, 79), (61, 58, 82, 84), (58, 60, 83, 82), (65, 61, 84, 85), (60, 65, 85, 83), (84, 82, 315, 316), (83, 322, 315, 82), (85, 84, 316, 317), (83, 85, 317, 322), (87, 90, 92, 88), (93, 89, 87, 88), (92, 90, 94, 91), (94, 89, 93, 91), (88, 92, 97, 95), (93, 88, 95, 98), (92, 91, 96, 97), (91, 93, 98, 96), (95, 97, 101, 99), (98, 95, 99, 102), (97, 96, 100, 101), (96, 98, 102, 100), (99, 101, 105, 103), (102, 99, 103, 106), (101, 100, 104, 105), (100, 102, 106, 104), (103, 105, 109, 107), (106, 103, 107, 110), (105, 104, 108, 109), (104, 106, 110, 108), (90, 87, 111, 113), (87, 89, 112, 111), (94, 90, 113, 114), (89, 94, 114, 112), (113, 111, 318, 320), (112, 319, 318, 111), (114, 113, 320, 321), (114, 321, 319, 112), (203, 146, 148, 205), (206, 205, 148, 149), (207, 206, 149, 150), (204, 207, 150, 147), (128, 122, 123, 127), (129, 124, 122, 128), (130, 125, 124, 129), (126, 121, 125, 130), (122, 132, 133, 123), (124, 134, 132, 122), (125, 135, 134, 124), (121, 131, 135, 125), (142, 152, 181, 158), (151, 153, 143, 136), (153, 154, 144, 143), (154, 155, 145, 144), (155, 152, 142, 145), (147, 137, 191, 196), (141, 138, 148, 146), (138, 139, 149, 148), (139, 140, 150, 149), (140, 137, 147, 150), (117, 156, 181, 152), (116, 118, 153, 151), (118, 119, 154, 153), (119, 120, 155, 154), (120, 117, 152, 155), (118, 116, 405, 406), (119, 118, 406, 407), (120, 119, 407, 408), (117, 120, 408, 409), (214, 204, 147, 196), (121, 126, 208, 202), (131, 121, 202, 157), (117, 409, 414, 156), (160, 159, 209, 210), (211, 161, 160, 210), (212, 162, 161, 211), (213, 163, 162, 212), (164, 167, 166, 165), (168, 164, 165, 169), (170, 168, 169, 171), (172, 170, 171, 173), (165, 166, 175, 174), (169, 165, 174, 176), (171, 169, 176, 177), (173, 171, 177, 178), (179, 158, 181, 180), (185, 184, 183, 182), (187, 186, 184, 185), (189, 188, 186, 187), (179, 180, 188, 189), (163, 196, 191, 190), (160, 193, 192, 159), (161, 194, 193, 160), (162, 195, 194, 161), (163, 190, 195, 162), (181, 156, 197, 180), (184, 199, 198, 183), (186, 200, 199, 184), (188, 201, 200, 186), (180, 197, 201, 188), (199, 460, 461, 198), (200, 462, 460, 199), (201, 463, 462, 200), (197, 464, 463, 201), (214, 196, 163, 213), (208, 172, 173, 202), (202, 173, 178, 157), (414, 464, 197, 156), (137, 216, 217, 191), (215, 218, 138, 141), (218, 219, 139, 138), (219, 220, 140, 139), (220, 216, 137, 140), (190, 191, 217, 221), (193, 222, 223, 192), (194, 224, 222, 193), (195, 225, 224, 194), (190, 221, 225, 195), (216, 142, 158, 217), (136, 143, 218, 215), (143, 144, 219, 218), (144, 145, 220, 219), (145, 142, 216, 220), (158, 179, 221, 217), (185, 182, 223, 222), (224, 187, 185, 222), (225, 189, 187, 224), (221, 179, 189, 225), (226, 227, 304, 228), (229, 226, 228, 230), (231, 229, 230, 300), (228, 304, 252, 233), (230, 228, 233, 234), (300, 230, 234, 235), (233, 232, 236, 237), (234, 233, 237, 238), (253, 234, 238, 239), (237, 236, 240, 241), (238, 237, 241, 242), (239, 238, 242, 243), (241, 240, 244, 245), (242, 241, 245, 246), (243, 242, 246, 247), (245, 244, 248, 249), (246, 245, 249, 250), (247, 246, 250, 251), (229, 231, 227, 226), (273, 272, 276, 275, 274), (277, 276, 272), (281, 280, 279, 278, 272), (272, 278, 277), (280, 282, 279), (42, 286, 285, 284, 283), (287, 283, 284), (281, 283, 289, 288, 280), (283, 287, 289), (280, 288, 282), (37, 40, 291, 290), (40, 42, 292, 291), (291, 31, 52, 290), (292, 293, 31, 291), (294, 295, 296, 57), (295, 297, 56, 296), (294, 37, 298, 295), (295, 298, 52, 297), (56, 47, 46, 296), (296, 46, 48, 57), (299, 231, 300, 301), (302, 299, 301, 303), (227, 302, 303, 304), (303, 301, 305, 306), (306, 305, 307, 308), (308, 307, 309, 310), (310, 309, 311, 312), (312, 311, 313, 314), (302, 227, 231, 299), (315, 86, 316), (322, 86, 315), (316, 86, 317), (317, 86, 322), (318, 115, 320), (319, 115, 318), (320, 115, 321), (321, 115, 319), (324, 325, 326, 323), (327, 328, 324, 323), (329, 330, 325, 324), (331, 332, 323, 326), (332, 331, 330, 329), (328, 333, 329, 324), (334, 327, 323, 332), (334, 332, 329, 333), (334, 335, 336, 327), (333, 328, 337, 338), (327, 336, 337, 328), (334, 333, 338, 335), (338, 337, 336, 335), (340, 341, 342, 339), (343, 344, 340, 339), (345, 346, 341, 340), (347, 348, 339, 342), (348, 347, 346, 345), (344, 349, 345, 340), (350, 343, 339, 348), (350, 348, 345, 349), (350, 351, 352, 343), (349, 344, 353, 354), (343, 352, 353, 344), (350, 349, 354, 351), (354, 353, 352, 351), (358, 357, 356, 355), (359, 360, 358, 355), (361, 362, 360, 359), (363, 364, 362, 361), (365, 368, 367, 366), (369, 365, 366, 370), (371, 369, 370, 372), (373, 371, 372, 374), (366, 367, 376, 375), (370, 366, 375, 377), (372, 370, 377, 378), (374, 372, 378, 379), (380, 383, 382, 381), (387, 386, 385, 384), (389, 388, 386, 387), (391, 390, 388, 389), (380, 381, 390, 391), (364, 394, 393, 392), (358, 396, 395, 357), (360, 397, 396, 358), (362, 398, 397, 360), (364, 392, 398, 362), (382, 400, 399, 381), (386, 402, 401, 385), (388, 403, 402, 386), (390, 404, 403, 388), (381, 399, 404, 390), (402, 406, 405, 401), (403, 407, 406, 402), (404, 408, 407, 403), (399, 409, 408, 404), (410, 394, 364, 363), (412, 373, 374, 411), (411, 374, 379, 413), (414, 409, 399, 400), (418, 417, 416, 415), (419, 415, 416, 420), (421, 419, 420, 422), (423, 421, 422, 424), (425, 428, 427, 426), (429, 430, 428, 425), (431, 432, 430, 429), (433, 434, 432, 431), (428, 436, 435, 427), (430, 437, 436, 428), (432, 438, 437, 430), (434, 439, 438, 432), (440, 441, 382, 383), (445, 444, 443, 442), (444, 447, 446, 443), (447, 449, 448, 446), (449, 441, 440, 448), (424, 450, 393, 394), (452, 451, 416, 417), (451, 453, 420, 416), (453, 454, 422, 420), (454, 450, 424, 422), (455, 400, 382, 441), (457, 456, 444, 445), (456, 458, 447, 444), (458, 459, 449, 447), (459, 455, 441, 449), (456, 457, 461, 460), (458, 456, 460, 462), (459, 458, 462, 463), (455, 459, 463, 464), (410, 423, 424, 394), (434, 433, 412, 411), (439, 434, 411, 413), (455, 464, 414, 400), (392, 393, 466, 465), (396, 468, 467, 395), (397, 469, 468, 396), (398, 470, 469, 397), (392, 465, 470, 398), (450, 471, 466, 393), (473, 472, 451, 452), (472, 474, 453, 451), (474, 475, 454, 453), (475, 471, 450, 454), (465, 466, 383, 380), (468, 387, 384, 467), (469, 389, 387, 468), (470, 391, 389, 469), (465, 380, 391, 470), (471, 440, 383, 466), (473, 442, 443, 472), (474, 472, 443, 446), (475, 474, 446, 448), (471, 475, 448, 440)])
me_mesh_002.polygons.foreach_set('use_smooth', [True] * 346)
_k = set([(13, 14), (14, 24), (25, 48), (25, 49), (25, 53), (25, 294), (28, 31), (31, 52), (31, 291), (37, 40), (37, 294), (39, 40), (40, 42), (40, 291), (46, 47), (46, 48), (47, 50), (47, 56), (48, 57), (49, 50), (50, 55), (50, 297), (52, 297), (56, 296), (56, 297), (57, 294), (57, 296), (58, 59), (58, 60), (58, 61), (58, 82), (59, 63), (59, 64), (59, 66), (60, 64), (60, 65), (60, 83), (61, 63), (61, 65), (61, 84), (62, 63), (62, 64), (62, 65), (62, 67), (63, 68), (64, 69), (65, 85), (66, 68), (66, 69), (66, 70), (67, 68), (67, 69), (67, 71), (68, 72), (69, 73), (70, 74), (71, 75), (72, 76), (73, 77), (74, 76), (74, 77), (74, 78), (75, 76), (75, 77), (75, 79), (76, 80), (77, 81), (82, 83), (82, 84), (82, 315), (83, 85), (83, 322), (84, 85), (84, 316), (85, 317), (86, 315), (86, 316), (86, 317), (86, 322), (87, 88), (87, 89), (87, 90), (87, 111), (88, 92), (88, 93), (88, 95), (89, 93), (89, 94), (89, 112), (90, 92), (90, 94), (90, 113), (91, 92), (91, 93), (91, 94), (91, 96), (92, 97), (93, 98), (94, 114), (95, 97), (95, 98), (95, 99), (96, 97), (96, 98), (96, 100), (97, 101), (98, 102), (99, 103), (100, 104), (101, 105), (102, 106), (103, 105), (103, 106), (103, 107), (104, 105), (104, 106), (104, 108), (105, 109), (106, 110), (111, 112), (111, 113), (111, 318), (112, 114), (112, 319), (113, 114), (113, 320), (114, 321), (115, 318), (115, 319), (115, 320), (115, 321), (116, 118), (117, 120), (117, 156), (118, 119), (119, 120), (137, 140), (137, 191), (138, 139), (138, 141), (139, 140), (156, 197), (190, 191), (190, 195), (192, 193), (193, 194), (194, 195), (197, 201), (198, 199), (199, 200), (200, 201), (227, 304), (228, 230), (228, 233), (228, 304), (230, 234), (230, 300), (233, 234), (233, 237), (234, 238), (236, 237), (237, 238), (237, 241), (238, 239), (238, 242), (240, 241), (241, 242), (241, 245), (242, 243), (242, 246), (244, 245), (245, 246), (245, 249), (246, 247), (246, 250), (294, 295), (295, 296), (295, 297), (295, 298), (299, 301), (301, 303), (305, 306), (307, 308), (309, 310), (311, 312), (315, 316), (315, 322), (316, 317), (317, 322), (318, 319), (318, 320), (319, 321), (320, 321), (323, 324), (323, 326), (323, 327), (323, 332), (324, 325), (324, 328), (324, 329), (327, 328), (327, 334), (327, 336), (328, 333), (328, 337), (329, 330), (329, 332), (329, 333), (331, 332), (332, 334), (333, 334), (333, 338), (334, 335), (335, 336), (335, 338), (336, 337), (337, 338), (339, 340), (339, 342), (339, 343), (339, 348), (340, 341), (340, 344), (340, 345), (343, 344), (343, 350), (343, 352), (344, 349), (344, 353), (345, 346), (345, 348), (345, 349), (347, 348), (348, 350), (349, 350), (349, 354), (350, 351), (351, 352), (351, 354), (352, 353), (353, 354), (392, 393), (392, 398), (393, 450), (395, 396), (396, 397), (397, 398), (399, 400), (399, 404), (400, 455), (401, 402), (402, 403), (403, 404), (450, 454), (451, 452), (451, 453), (453, 454), (455, 459), (456, 457), (456, 458), (458, 459)])
me_mesh_002.attributes.new('sharp_edge', 'BOOLEAN', 'EDGE').data.foreach_set('value', [ (min(e.vertices), max(e.vertices)) in _k for e in me_mesh_002.edges])
_uv = me_mesh_002.uv_layers.new(name='UVChannel_1')
_uv.uv.foreach_set('vector', [0.006741, 0.8779, 0.006741, 0.3849, 0.2183, 0.3849, 0.2183, 0.6266, 0.2183, 0.8779, 0.2567, 0.7158, 0.2183, 0.8779, 0.2183, 0.6266, 0.4295, 0.8779, 0.2183, 0.8779, 0.3154, 0.7719, 0.3756, 0.7982, 0.4295, 0.8775, 0.2183, 0.8779, 0.2567, 0.7158, 0.3154, 0.7719, 0.4295, 0.8775, 0.3756, 0.7982, 0.4295, 0.8089, 0.002713, 0.9968, 0.002713, 0.91, 0.4327, 0.91, 0.4327, 0.9968, 0.002713, 0.91, 0.002713, 0.8788, 0.4327, 0.8788, 0.4327, 0.91, 0.006741, 0.8779, 0.2183, 0.8779, 0.2183, 0.6266, 0.2183, 0.3849, 0.006741, 0.3849, 0.2567, 0.7158, 0.2183, 0.6266, 0.2183, 0.8779, 0.4295, 0.8779, 0.4295, 0.8775, 0.3756, 0.7982, 0.3154, 0.7719, 0.2183, 0.8779, 0.2183, 0.8779, 0.3154, 0.7719, 0.2567, 0.7158, 0.4295, 0.8775, 0.4295, 0.8089, 0.3756, 0.7982, 0.4327, 0.91, 0.002713, 0.91, 0.002713, 0.9968, 0.4327, 0.9968, 0.4327, 0.8788, 0.002713, 0.8788, 0.002713, 0.91, 0.4327, 0.91, 0.1887, 0.9968, 0.1887, 0.91, 0.4327, 0.91, 0.4327, 0.9968, 0.1887, 0.91, 0.2177, 0.8788, 0.4327, 0.8788, 0.4327, 0.91, 0.006741, 0.8779, 0.006741, 0.3849, 0.2183, 0.3849, 0.2183, 0.8779, 0.1954, 0.9968, 0.1954, 0.91, 0.4301, 0.91, 0.4301, 0.9968, 0.1954, 0.91, 0.1954, 0.8788, 0.4104, 0.8788, 0.4301, 0.91, 0.006741, 0.8779, 0.006741, 0.3849, 0.2183, 0.3849, 0.2183, 0.8779, 0.5401, 0.001081, 0.82, 0.001081, 0.82, 0.1797, 0.6393, 0.1797, 0.5396, 0.001081, 0.82, 0.001081, 0.724, 0.1797, 0.5407, 0.1797, 0.5553, 0.005122, 0.6658, 0.1795, 0.8202, 0.1795, 0.8202, 0.005698, 0.6672, 0.1794, 0.5598, 0.005116, 0.8193, 0.005684, 0.8193, 0.1794, 0.5515, 0.005124, 0.5507, 0.003912, 0.8193, 0.003905, 0.8193, 0.005621, 0.8202, 0.005621, 0.8202, 0.005021, 0.5435, 0.005035, 0.5443, 0.005119, 0.5598, 0.005116, 0.5588, 0.003903, 0.8193, 0.00403, 0.8193, 0.005684, 0.8202, 0.005698, 0.8202, 0.003471, 0.5543, 0.003471, 0.5553, 0.005122, 0.02746, 0.9968, 0.4082, 0.9968, 0.3958, 0.91, 0.03992, 0.91, 0.03992, 0.91, 0.02746, 0.9968, 0.4082, 0.9968, 0.3958, 0.91, 0.03992, 0.91, 0.02746, 0.9968, 0.4082, 0.9968, 0.3958, 0.91, 0.02746, 0.9968, 0.4082, 0.9968, 0.3958, 0.91, 0.03992, 0.91, 0.03992, 0.91, 0.3958, 0.91, 0.3492, 0.8789, 0.08655, 0.8789, 0.03992, 0.91, 0.3958, 0.91, 0.3492, 0.8789, 0.08655, 0.8789, 0.03992, 0.91, 0.3958, 0.91, 0.3492, 0.8789, 0.08655, 0.8789, 0.03992, 0.91, 0.3958, 0.91, 0.3492, 0.8789, 0.08655, 0.8789, 0.08655, 0.8789, 0.3492, 0.8789, 0.3492, 0.3793, 0.08655, 0.3793, 0.08655, 0.8789, 0.3492, 0.8789, 0.3492, 0.3793, 0.08655, 0.3793, 0.08655, 0.8789, 0.3492, 0.8789, 0.3492, 0.3793, 0.08655, 0.3793, 0.08655, 0.8789, 0.3492, 0.8789, 0.3492, 0.3793, 0.08655, 0.3793, 0.9101, 0.998, 0.6134, 0.998, 0.6142, 0.9743, 0.911, 0.9743, 0.6134, 0.998, 0.9101, 0.998, 0.911, 0.9743, 0.6142, 0.9743, 0.6134, 0.998, 0.9101, 0.998, 0.911, 0.9743, 0.6142, 0.9743, 0.9101, 0.998, 0.6134, 0.998, 0.6142, 0.9743, 0.911, 0.9743, 0.911, 0.9743, 0.6142, 0.9743, 0.6151, 0.862, 0.9118, 0.862, 0.6142, 0.9743, 0.911, 0.9743, 0.9118, 0.862, 0.6151, 0.862, 0.6142, 0.9743, 0.911, 0.9743, 0.9118, 0.862, 0.6151, 0.862, 0.911, 0.9743, 0.6142, 0.9743, 0.6151, 0.862, 0.9118, 0.862, 0.5765, 0.3828, 0.7217, 0.3828, 0.7357, 0.3855, 0.5624, 0.3855, 0.5765, 0.3828, 0.7217, 0.3828, 0.7358, 0.3855, 0.5624, 0.3855, 0.5765, 0.3828, 0.7217, 0.3828, 0.7358, 0.3855, 0.5624, 0.3855, 0.5765, 0.3828, 0.7217, 0.3828, 0.7357, 0.3855, 0.5624, 0.3855, 0.5624, 0.3855, 0.7357, 0.3855, 0.6924, 0.5218, 0.6058, 0.5218, 0.7358, 0.3855, 0.6924, 0.5218, 0.6057, 0.5218, 0.5624, 0.3855, 0.5624, 0.3855, 0.7358, 0.3855, 0.6924, 0.5218, 0.6057, 0.5218, 0.5624, 0.3855, 0.7357, 0.3855, 0.6924, 0.5218, 0.6058, 0.5218, 0.02746, 0.9968, 0.4082, 0.9968, 0.3958, 0.91, 0.03992, 0.91, 0.03992, 0.91, 0.02746, 0.9968, 0.4082, 0.9968, 0.3958, 0.91, 0.03992, 0.91, 0.02746, 0.9968, 0.4082, 0.9968, 0.3958, 0.91, 0.02746, 0.9968, 0.4082, 0.9968, 0.3958, 0.91, 0.03992, 0.91, 0.03992, 0.91, 0.3958, 0.91, 0.3492, 0.8789, 0.08655, 0.8789, 0.03992, 0.91, 0.3958, 0.91, 0.3492, 0.8789, 0.08655, 0.8789, 0.03992, 0.91, 0.3958, 0.91, 0.3492, 0.8789, 0.08655, 0.8789, 0.03992, 0.91, 0.3958, 0.91, 0.3492, 0.8789, 0.08655, 0.8789, 0.08655, 0.8789, 0.3492, 0.8789, 0.3492, 0.3793, 0.08655, 0.3793, 0.08655, 0.8789, 0.3492, 0.8789, 0.3492, 0.3793, 0.08655, 0.3793, 0.08655, 0.8789, 0.3492, 0.8789, 0.3492, 0.3793, 0.08655, 0.3793, 0.08655, 0.8789, 0.3492, 0.8789, 0.3492, 0.3793, 0.08655, 0.3793, 0.9101, 0.998, 0.6134, 0.998, 0.6142, 0.9743, 0.911, 0.9743, 0.6134, 0.998, 0.9101, 0.998, 0.911, 0.9743, 0.6142, 0.9743, 0.6134, 0.998, 0.9101, 0.998, 0.911, 0.9743, 0.6142, 0.9743, 0.9101, 0.998, 0.6134, 0.998, 0.6142, 0.9743, 0.911, 0.9743, 0.911, 0.9743, 0.6142, 0.9743, 0.6151, 0.862, 0.9118, 0.862, 0.6142, 0.9743, 0.911, 0.9743, 0.9118, 0.862, 0.6151, 0.862, 0.6142, 0.9743, 0.911, 0.9743, 0.9118, 0.862, 0.6151, 0.862, 0.911, 0.9743, 0.6142, 0.9743, 0.6151, 0.862, 0.9118, 0.862, 0.5765, 0.3828, 0.7217, 0.3828, 0.7357, 0.3855, 0.5624, 0.3855, 0.5765, 0.3828, 0.7217, 0.3828, 0.7358, 0.3855, 0.5624, 0.3855, 0.5765, 0.3828, 0.7217, 0.3828, 0.7358, 0.3855, 0.5624, 0.3855, 0.5765, 0.3828, 0.7217, 0.3828, 0.7357, 0.3855, 0.5624, 0.3855, 0.5624, 0.3855, 0.7357, 0.3855, 0.6924, 0.5218, 0.6058, 0.5218, 0.7358, 0.3855, 0.6924, 0.5218, 0.6057, 0.5218, 0.5624, 0.3855, 0.5624, 0.3855, 0.7358, 0.3855, 0.6924, 0.5218, 0.6057, 0.5218, 0.7357, 0.3855, 0.6924, 0.5218, 0.6058, 0.5218, 0.5624, 0.3855, 0.6243, 0.9979, 0.6243, 0.9754, 0.9955, 0.9754, 0.9955, 0.9979, 0.7308, 0.9979, 0.6243, 0.9979, 0.6243, 0.9754, 0.7308, 0.9754, 0.8381, 0.9979, 0.7308, 0.9979, 0.7308, 0.9754, 0.8381, 0.9754, 0.9272, 0.9979, 0.8381, 0.9979, 0.8381, 0.9754, 0.9272, 0.9754, 0.7651, 0.9524, 0.7651, 0.9777, 0.556, 0.9774, 0.556, 0.9524, 0.8298, 0.9524, 0.8298, 0.9783, 0.7651, 0.9777, 0.7651, 0.9524, 0.9043, 0.9524, 0.9043, 0.9786, 0.8298, 0.9783, 0.8298, 0.9524, 0.9528, 0.9524, 0.9528, 0.9786, 0.9043, 0.9786, 0.9043, 0.9524, 0.7651, 0.9777, 0.7651, 0.9962, 0.556, 0.9962, 0.556, 0.9774, 0.8298, 0.9783, 0.8298, 0.9962, 0.7651, 0.9962, 0.7651, 0.9777, 0.9043, 0.9786, 0.9043, 0.9962, 0.8298, 0.9962, 0.8298, 0.9783, 0.9528, 0.9786, 0.9528, 0.9962, 0.9043, 0.9962, 0.9043, 0.9786, 0.9272, 0.9979, 0.9272, 0.9754, 0.995, 0.9754, 0.9951, 0.9979, 0.6243, 0.9754, 0.9955, 0.9754, 0.9955, 0.9979, 0.6243, 0.9979, 0.6243, 0.9754, 0.7308, 0.9754, 0.7308, 0.9979, 0.6243, 0.9979, 0.7308, 0.9754, 0.8381, 0.9754, 0.8381, 0.9979, 0.7308, 0.9979, 0.8381, 0.9754, 0.9272, 0.9754, 0.9272, 0.9979, 0.8381, 0.9979, 0.9272, 0.9754, 0.9272, 0.9528, 0.9951, 0.9528, 0.9923, 0.9754, 0.6243, 0.9528, 0.9955, 0.9528, 0.9955, 0.9754, 0.6243, 0.9754, 0.6243, 0.9528, 0.7308, 0.9528, 0.7308, 0.9754, 0.6243, 0.9754, 0.7308, 0.9528, 0.8381, 0.9528, 0.8381, 0.9754, 0.7308, 0.9754, 0.8381, 0.9528, 0.9272, 0.9528, 0.9272, 0.9754, 0.8381, 0.9754, 0.9272, 0.9528, 0.995, 0.9528, 0.995, 0.9754, 0.9272, 0.9754, 0.6243, 0.9528, 0.9955, 0.9528, 0.9955, 0.9754, 0.6243, 0.9754, 0.6243, 0.9528, 0.7308, 0.9528, 0.7308, 0.9754, 0.6243, 0.9754, 0.7308, 0.9528, 0.8381, 0.9528, 0.8381, 0.9754, 0.7308, 0.9754, 0.8381, 0.9528, 0.9272, 0.9528, 0.9272, 0.9754, 0.8381, 0.9754, 0.9994, 0.7753, 0.5566, 0.7753, 0.5566, 0.8509, 0.9994, 0.8509, 0.6837, 0.7753, 0.5566, 0.7753, 0.5566, 0.8509, 0.6837, 0.8509, 0.8117, 0.7753, 0.6837, 0.7753, 0.6837, 0.8509, 0.8117, 0.8509, 0.9179, 0.7753, 0.8117, 0.7753, 0.8117, 0.8509, 0.9179, 0.8509, 0.9951, 0.9979, 0.9272, 0.9979, 0.9272, 0.9754, 0.9923, 0.9754, 0.9528, 0.9786, 0.9528, 0.9524, 0.9989, 0.9524, 0.9989, 0.9783, 0.9528, 0.9962, 0.9528, 0.9786, 0.9989, 0.9783, 0.9978, 0.9962, 0.9179, 0.7753, 0.9179, 0.8509, 0.9988, 0.8509, 0.9988, 0.7753, 0.9955, 0.9754, 0.6243, 0.9754, 0.6243, 0.9979, 0.9955, 0.9979, 0.7308, 0.9979, 0.7308, 0.9754, 0.6243, 0.9754, 0.6243, 0.9979, 0.8381, 0.9979, 0.8381, 0.9754, 0.7308, 0.9754, 0.7308, 0.9979, 0.9272, 0.9979, 0.9272, 0.9754, 0.8381, 0.9754, 0.8381, 0.9979, 0.7651, 0.9524, 0.556, 0.9524, 0.556, 0.9774, 0.7651, 0.9777, 0.8298, 0.9524, 0.7651, 0.9524, 0.7651, 0.9777, 0.8298, 0.9783, 0.9043, 0.9524, 0.8298, 0.9524, 0.8298, 0.9783, 0.9043, 0.9786, 0.9528, 0.9524, 0.9043, 0.9524, 0.9043, 0.9786, 0.9528, 0.9786, 0.7651, 0.9777, 0.556, 0.9774, 0.556, 0.9962, 0.7651, 0.9962, 0.8298, 0.9783, 0.7651, 0.9777, 0.7651, 0.9962, 0.8298, 0.9962, 0.9043, 0.9786, 0.8298, 0.9783, 0.8298, 0.9962, 0.9043, 0.9962, 0.9528, 0.9786, 0.9043, 0.9786, 0.9043, 0.9962, 0.9528, 0.9962, 0.9272, 0.9979, 0.9951, 0.9979, 0.995, 0.9754, 0.9272, 0.9754, 0.9955, 0.9979, 0.9955, 0.9754, 0.6243, 0.9754, 0.6243, 0.9979, 0.7308, 0.9979, 0.7308, 0.9754, 0.6243, 0.9754, 0.6243, 0.9979, 0.8381, 0.9979, 0.8381, 0.9754, 0.7308, 0.9754, 0.7308, 0.9979, 0.9272, 0.9979, 0.9272, 0.9754, 0.8381, 0.9754, 0.8381, 0.9979, 0.9272, 0.9754, 0.9923, 0.9754, 0.9951, 0.9528, 0.9272, 0.9528, 0.9955, 0.9754, 0.9955, 0.9528, 0.6243, 0.9528, 0.6243, 0.9754, 0.7308, 0.9754, 0.7308, 0.9528, 0.6243, 0.9528, 0.6243, 0.9754, 0.8381, 0.9754, 0.8381, 0.9528, 0.7308, 0.9528, 0.7308, 0.9754, 0.9272, 0.9754, 0.9272, 0.9528, 0.8381, 0.9528, 0.8381, 0.9754, 0.995, 0.9754, 0.995, 0.9528, 0.9272, 0.9528, 0.9272, 0.9754, 0.9955, 0.9754, 0.9955, 0.9528, 0.6243, 0.9528, 0.6243, 0.9754, 0.7308, 0.9754, 0.7308, 0.9528, 0.6243, 0.9528, 0.6243, 0.9754, 0.8381, 0.9754, 0.8381, 0.9528, 0.7308, 0.9528, 0.7308, 0.9754, 0.9272, 0.9754, 0.9272, 0.9528, 0.8381, 0.9528, 0.8381, 0.9754, 0.9994, 0.7753, 0.9994, 0.8509, 0.5566, 0.8509, 0.5566, 0.7753, 0.6837, 0.7753, 0.6837, 0.8509, 0.5566, 0.8509, 0.5566, 0.7753, 0.8117, 0.7753, 0.8117, 0.8509, 0.6837, 0.8509, 0.6837, 0.7753, 0.9179, 0.7753, 0.9179, 0.8509, 0.8117, 0.8509, 0.8117, 0.7753, 0.9951, 0.9979, 0.9923, 0.9754, 0.9272, 0.9754, 0.9272, 0.9979, 0.9989, 0.9524, 0.9528, 0.9524, 0.9528, 0.9786, 0.9989, 0.9783, 0.9989, 0.9783, 0.9528, 0.9786, 0.9528, 0.9962, 0.9978, 0.9962, 0.9988, 0.8509, 0.9179, 0.8509, 0.9179, 0.7753, 0.9988, 0.7753, 0.9272, 0.9979, 0.9272, 0.9754, 0.995, 0.9754, 0.9951, 0.9979, 0.6243, 0.9754, 0.9955, 0.9754, 0.9955, 0.9979, 0.6243, 0.9979, 0.6243, 0.9754, 0.7308, 0.9754, 0.7308, 0.9979, 0.6243, 0.9979, 0.7308, 0.9754, 0.8381, 0.9754, 0.8381, 0.9979, 0.7308, 0.9979, 0.8381, 0.9754, 0.9272, 0.9754, 0.9272, 0.9979, 0.8381, 0.9979, 0.9272, 0.9979, 0.9951, 0.9979, 0.995, 0.9754, 0.9272, 0.9754, 0.9955, 0.9979, 0.9955, 0.9754, 0.6243, 0.9754, 0.6243, 0.9979, 0.7308, 0.9979, 0.7308, 0.9754, 0.6243, 0.9754, 0.6243, 0.9979, 0.8381, 0.9979, 0.8381, 0.9754, 0.7308, 0.9754, 0.7308, 0.9979, 0.9272, 0.9979, 0.9272, 0.9754, 0.8381, 0.9754, 0.8381, 0.9979, 0.9272, 0.9754, 0.9272, 0.9528, 0.995, 0.9528, 0.995, 0.9754, 0.6243, 0.9528, 0.9955, 0.9528, 0.9955, 0.9754, 0.6243, 0.9754, 0.6243, 0.9528, 0.7308, 0.9528, 0.7308, 0.9754, 0.6243, 0.9754, 0.7308, 0.9528, 0.8381, 0.9528, 0.8381, 0.9754, 0.7308, 0.9754, 0.8381, 0.9528, 0.9272, 0.9528, 0.9272, 0.9754, 0.8381, 0.9754, 0.995, 0.9528, 0.9272, 0.9528, 0.9272, 0.9754, 0.995, 0.9754, 0.9955, 0.9528, 0.6243, 0.9528, 0.6243, 0.9754, 0.9955, 0.9754, 0.7308, 0.9754, 0.7308, 0.9528, 0.6243, 0.9528, 0.6243, 0.9754, 0.8381, 0.9754, 0.8381, 0.9528, 0.7308, 0.9528, 0.7308, 0.9754, 0.9272, 0.9754, 0.9272, 0.9528, 0.8381, 0.9528, 0.8381, 0.9754, 0.9896, 0.8956, 0.873, 0.8956, 0.8725, 0.8848, 0.9891, 0.8848, 0.6807, 0.8968, 0.9653, 0.8968, 0.9673, 0.8848, 0.6701, 0.8848, 0.6674, 0.8962, 0.5577, 0.8962, 0.5572, 0.8848, 0.6669, 0.8848, 0.9891, 0.8848, 0.8725, 0.8848, 0.8725, 0.8565, 0.9891, 0.8564, 0.6701, 0.8848, 0.9673, 0.8848, 0.9673, 0.8564, 0.6701, 0.8531, 0.6669, 0.8848, 0.5572, 0.8848, 0.5572, 0.8565, 0.6669, 0.8564, 0.96, 0.8987, 0.8851, 0.8987, 0.8851, 0.8848, 0.96, 0.8848, 0.9803, 0.8978, 0.6957, 0.8978, 0.6912, 0.8848, 0.9885, 0.8848, 0.9163, 0.8987, 0.8066, 0.8987, 0.8066, 0.8848, 0.9163, 0.8848, 0.96, 0.8848, 0.8851, 0.8848, 0.8851, 0.8565, 0.96, 0.8564, 0.9885, 0.8848, 0.6912, 0.8848, 0.6912, 0.8564, 0.9885, 0.8531, 0.9163, 0.8848, 0.8066, 0.8848, 0.8066, 0.8565, 0.9163, 0.8564, 0.9891, 0.8987, 0.9142, 0.8987, 0.9142, 0.8848, 0.9891, 0.8848, 0.6247, 0.8978, 0.9093, 0.8978, 0.9138, 0.8848, 0.6165, 0.8848, 0.8594, 0.8987, 0.7497, 0.8987, 0.7497, 0.8848, 0.8594, 0.8848, 0.9891, 0.8848, 0.9142, 0.8848, 0.9142, 0.8565, 0.9891, 0.8564, 0.6165, 0.8848, 0.9138, 0.8848, 0.9138, 0.8564, 0.6165, 0.8531, 0.8594, 0.8848, 0.7497, 0.8848, 0.7497, 0.8565, 0.8594, 0.8564, 0.7809, 0.9426, 0.7809, 0.9057, 0.8634, 0.9057, 0.8634, 0.9426, 0.006741, 0.8779, 0.2183, 0.8779, 0.2183, 0.6266, 0.2183, 0.3849, 0.006741, 0.3849, 0.2567, 0.7158, 0.2183, 0.6266, 0.2183, 0.8779, 0.4295, 0.8779, 0.4295, 0.8775, 0.3756, 0.7982, 0.3154, 0.7719, 0.2183, 0.8779, 0.2183, 0.8779, 0.3154, 0.7719, 0.2567, 0.7158, 0.4295, 0.8775, 0.4295, 0.8089, 0.3756, 0.7982, 0.006741, 0.8779, 0.006741, 0.3849, 0.2183, 0.3849, 0.2183, 0.6266, 0.2183, 0.8779, 0.2567, 0.7158, 0.2183, 0.8779, 0.2183, 0.6266, 0.4295, 0.8779, 0.2183, 0.8779, 0.3154, 0.7719, 0.3756, 0.7982, 0.4295, 0.8775, 0.2183, 0.8779, 0.2567, 0.7158, 0.3154, 0.7719, 0.4295, 0.8775, 0.3756, 0.7982, 0.4295, 0.8089, 0.009762, 0.9968, 0.009762, 0.9084, 0.4327, 0.9084, 0.4327, 0.9968, 0.009762, 0.9084, 0.03816, 0.8766, 0.4327, 0.8766, 0.4327, 0.9084, 0.4327, 0.91, 0.007012, 0.91, 0.007012, 0.9968, 0.4327, 0.9968, 0.4327, 0.8788, 0.03336, 0.8788, 0.007012, 0.91, 0.4327, 0.91, 0.5321, 0.002123, 0.8166, 0.002123, 0.8159, 0.1086, 0.632, 0.1086, 0.5413, 0.002123, 0.8188, 0.002123, 0.7209, 0.1086, 0.5407, 0.1086, 0.7699, 0.1662, 0.5507, 0.003912, 0.8193, 0.003905, 0.5434, 0.1662, 0.7741, 0.1641, 0.8202, 0.005021, 0.5435, 0.005035, 0.5443, 0.1641, 0.637, 0.00163, 0.6393, 0.1797, 0.82, 0.1797, 0.82, 0.001081, 0.5396, 0.001081, 0.5407, 0.1797, 0.724, 0.1797, 0.7197, 0.005969, 0.9896, 0.8956, 0.873, 0.8956, 0.8725, 0.8848, 0.9891, 0.8848, 0.6807, 0.8968, 0.9653, 0.8968, 0.9673, 0.8848, 0.6701, 0.8848, 0.6674, 0.8962, 0.5577, 0.8962, 0.5572, 0.8848, 0.6669, 0.8848, 0.6701, 0.8848, 0.9673, 0.8848, 0.9673, 0.8564, 0.6701, 0.8531, 0.9803, 0.8978, 0.6957, 0.8978, 0.6912, 0.8848, 0.9885, 0.8848, 0.9885, 0.8848, 0.6912, 0.8848, 0.6912, 0.8564, 0.9885, 0.8531, 0.6247, 0.8978, 0.9093, 0.8978, 0.9138, 0.8848, 0.6165, 0.8848, 0.6165, 0.8848, 0.9138, 0.8848, 0.9138, 0.8564, 0.6165, 0.8531, 0.7809, 0.9426, 0.7809, 0.9057, 0.8634, 0.9057, 0.8634, 0.9426, 0.6924, 0.5218, 0.6491, 0.6582, 0.6058, 0.5218, 0.6924, 0.5218, 0.649, 0.6582, 0.6057, 0.5218, 0.6924, 0.5218, 0.649, 0.6582, 0.6057, 0.5218, 0.6924, 0.5218, 0.6491, 0.6582, 0.6058, 0.5218, 0.6924, 0.5218, 0.6491, 0.6582, 0.6058, 0.5218, 0.6924, 0.5218, 0.649, 0.6582, 0.6057, 0.5218, 0.6924, 0.5218, 0.649, 0.6582, 0.6057, 0.5218, 0.6924, 0.5218, 0.6491, 0.6582, 0.6058, 0.5218, 0.3414, 0.3341, 0.3414, 0.3746, 0.2052, 0.3746, 0.2052, 0.3341, 0.2489, 0.323, 0.3002, 0.3229, 0.3415, 0.3337, 0.2053, 0.3337, 0.3415, 0.2685, 0.3818, 0.2685, 0.3818, 0.3336, 0.3415, 0.3336, 0.3415, 0.2685, 0.3818, 0.2685, 0.3818, 0.3336, 0.3415, 0.3336, 0.3415, 0.2723, 0.3818, 0.2723, 0.3818, 0.3336, 0.3415, 0.3336, 0.3002, 0.3229, 0.3021, 0.2797, 0.3415, 0.2685, 0.3415, 0.3337, 0.2435, 0.2799, 0.2489, 0.323, 0.2053, 0.3337, 0.2053, 0.2685, 0.2435, 0.2799, 0.2053, 0.2685, 0.3415, 0.2685, 0.3021, 0.2797, 0.4198, 0.271, 0.3841, 0.271, 0.3841, 0.3783, 0.4198, 0.3783, 0.4198, 0.271, 0.4198, 0.3783, 0.3841, 0.3783, 0.3841, 0.271, 0.4198, 0.2693, 0.3841, 0.2693, 0.3841, 0.3783, 0.4198, 0.3783, 0.4198, 0.2693, 0.4198, 0.3783, 0.3841, 0.3783, 0.3841, 0.2693, 0.3649, 0.3387, 0.3634, 0.3733, 0.3536, 0.3734, 0.351, 0.3389, 0.3414, 0.3341, 0.3414, 0.3746, 0.2052, 0.3746, 0.2052, 0.3341, 0.2489, 0.323, 0.3002, 0.3229, 0.3415, 0.3337, 0.2053, 0.3337, 0.3415, 0.2685, 0.3818, 0.2685, 0.3818, 0.3336, 0.3415, 0.3336, 0.3415, 0.2685, 0.3818, 0.2685, 0.3818, 0.3336, 0.3415, 0.3336, 0.3415, 0.2723, 0.3818, 0.2723, 0.3818, 0.3336, 0.3415, 0.3336, 0.3002, 0.3229, 0.3021, 0.2797, 0.3415, 0.2685, 0.3415, 0.3337, 0.2435, 0.2799, 0.2489, 0.323, 0.2053, 0.3337, 0.2053, 0.2685, 0.2435, 0.2799, 0.2053, 0.2685, 0.3415, 0.2685, 0.3021, 0.2797, 0.4198, 0.271, 0.3841, 0.271, 0.3841, 0.3783, 0.4198, 0.3783, 0.4198, 0.271, 0.4198, 0.3783, 0.3841, 0.3783, 0.3841, 0.271, 0.4198, 0.2693, 0.3841, 0.2693, 0.3841, 0.3783, 0.4198, 0.3783, 0.4198, 0.2693, 0.4198, 0.3783, 0.3841, 0.3783, 0.3841, 0.2693, 0.3649, 0.3387, 0.3634, 0.3733, 0.3536, 0.3734, 0.351, 0.3389, 0.9955, 0.9754, 0.6243, 0.9754, 0.6243, 0.9979, 0.9955, 0.9979, 0.7308, 0.9979, 0.7308, 0.9754, 0.6243, 0.9754, 0.6243, 0.9979, 0.8381, 0.9979, 0.8381, 0.9754, 0.7308, 0.9754, 0.7308, 0.9979, 0.9272, 0.9979, 0.9272, 0.9754, 0.8381, 0.9754, 0.8381, 0.9979, 0.7651, 0.9524, 0.556, 0.9524, 0.556, 0.9774, 0.7651, 0.9777, 0.8298, 0.9524, 0.7651, 0.9524, 0.7651, 0.9777, 0.8298, 0.9783, 0.9043, 0.9524, 0.8298, 0.9524, 0.8298, 0.9783, 0.9043, 0.9786, 0.9528, 0.9524, 0.9043, 0.9524, 0.9043, 0.9786, 0.9528, 0.9786, 0.7651, 0.9777, 0.556, 0.9774, 0.556, 0.9962, 0.7651, 0.9962, 0.8298, 0.9783, 0.7651, 0.9777, 0.7651, 0.9962, 0.8298, 0.9962, 0.9043, 0.9786, 0.8298, 0.9783, 0.8298, 0.9962, 0.9043, 0.9962, 0.9528, 0.9786, 0.9043, 0.9786, 0.9043, 0.9962, 0.9528, 0.9962, 0.9272, 0.9979, 0.9951, 0.9979, 0.995, 0.9754, 0.9272, 0.9754, 0.9955, 0.9979, 0.9955, 0.9754, 0.6243, 0.9754, 0.6243, 0.9979, 0.7308, 0.9979, 0.7308, 0.9754, 0.6243, 0.9754, 0.6243, 0.9979, 0.8381, 0.9979, 0.8381, 0.9754, 0.7308, 0.9754, 0.7308, 0.9979, 0.9272, 0.9979, 0.9272, 0.9754, 0.8381, 0.9754, 0.8381, 0.9979, 0.9272, 0.9754, 0.9923, 0.9754, 0.9951, 0.9528, 0.9272, 0.9528, 0.9955, 0.9754, 0.9955, 0.9528, 0.6243, 0.9528, 0.6243, 0.9754, 0.7308, 0.9754, 0.7308, 0.9528, 0.6243, 0.9528, 0.6243, 0.9754, 0.8381, 0.9754, 0.8381, 0.9528, 0.7308, 0.9528, 0.7308, 0.9754, 0.9272, 0.9754, 0.9272, 0.9528, 0.8381, 0.9528, 0.8381, 0.9754, 0.995, 0.9754, 0.995, 0.9528, 0.9272, 0.9528, 0.9272, 0.9754, 0.9955, 0.9754, 0.9955, 0.9528, 0.6243, 0.9528, 0.6243, 0.9754, 0.7308, 0.9754, 0.7308, 0.9528, 0.6243, 0.9528, 0.6243, 0.9754, 0.8381, 0.9754, 0.8381, 0.9528, 0.7308, 0.9528, 0.7308, 0.9754, 0.9272, 0.9754, 0.9272, 0.9528, 0.8381, 0.9528, 0.8381, 0.9754, 0.9994, 0.7753, 0.9994, 0.8509, 0.5566, 0.8509, 0.5566, 0.7753, 0.6837, 0.7753, 0.6837, 0.8509, 0.5566, 0.8509, 0.5566, 0.7753, 0.8117, 0.7753, 0.8117, 0.8509, 0.6837, 0.8509, 0.6837, 0.7753, 0.9179, 0.7753, 0.9179, 0.8509, 0.8117, 0.8509, 0.8117, 0.7753, 0.9951, 0.9979, 0.9923, 0.9754, 0.9272, 0.9754, 0.9272, 0.9979, 0.9989, 0.9524, 0.9528, 0.9524, 0.9528, 0.9786, 0.9989, 0.9783, 0.9989, 0.9783, 0.9528, 0.9786, 0.9528, 0.9962, 0.9978, 0.9962, 0.9988, 0.8509, 0.9179, 0.8509, 0.9179, 0.7753, 0.9988, 0.7753, 0.6243, 0.9979, 0.6243, 0.9754, 0.9955, 0.9754, 0.9955, 0.9979, 0.7308, 0.9979, 0.6243, 0.9979, 0.6243, 0.9754, 0.7308, 0.9754, 0.8381, 0.9979, 0.7308, 0.9979, 0.7308, 0.9754, 0.8381, 0.9754, 0.9272, 0.9979, 0.8381, 0.9979, 0.8381, 0.9754, 0.9272, 0.9754, 0.7651, 0.9524, 0.7651, 0.9777, 0.556, 0.9774, 0.556, 0.9524, 0.8298, 0.9524, 0.8298, 0.9783, 0.7651, 0.9777, 0.7651, 0.9524, 0.9043, 0.9524, 0.9043, 0.9786, 0.8298, 0.9783, 0.8298, 0.9524, 0.9528, 0.9524, 0.9528, 0.9786, 0.9043, 0.9786, 0.9043, 0.9524, 0.7651, 0.9777, 0.7651, 0.9962, 0.556, 0.9962, 0.556, 0.9774, 0.8298, 0.9783, 0.8298, 0.9962, 0.7651, 0.9962, 0.7651, 0.9777, 0.9043, 0.9786, 0.9043, 0.9962, 0.8298, 0.9962, 0.8298, 0.9783, 0.9528, 0.9786, 0.9528, 0.9962, 0.9043, 0.9962, 0.9043, 0.9786, 0.9272, 0.9979, 0.9272, 0.9754, 0.995, 0.9754, 0.9951, 0.9979, 0.6243, 0.9754, 0.9955, 0.9754, 0.9955, 0.9979, 0.6243, 0.9979, 0.6243, 0.9754, 0.7308, 0.9754, 0.7308, 0.9979, 0.6243, 0.9979, 0.7308, 0.9754, 0.8381, 0.9754, 0.8381, 0.9979, 0.7308, 0.9979, 0.8381, 0.9754, 0.9272, 0.9754, 0.9272, 0.9979, 0.8381, 0.9979, 0.9272, 0.9754, 0.9272, 0.9528, 0.9951, 0.9528, 0.9923, 0.9754, 0.6243, 0.9528, 0.9955, 0.9528, 0.9955, 0.9754, 0.6243, 0.9754, 0.6243, 0.9528, 0.7308, 0.9528, 0.7308, 0.9754, 0.6243, 0.9754, 0.7308, 0.9528, 0.8381, 0.9528, 0.8381, 0.9754, 0.7308, 0.9754, 0.8381, 0.9528, 0.9272, 0.9528, 0.9272, 0.9754, 0.8381, 0.9754, 0.9272, 0.9528, 0.995, 0.9528, 0.995, 0.9754, 0.9272, 0.9754, 0.6243, 0.9528, 0.9955, 0.9528, 0.9955, 0.9754, 0.6243, 0.9754, 0.6243, 0.9528, 0.7308, 0.9528, 0.7308, 0.9754, 0.6243, 0.9754, 0.7308, 0.9528, 0.8381, 0.9528, 0.8381, 0.9754, 0.7308, 0.9754, 0.8381, 0.9528, 0.9272, 0.9528, 0.9272, 0.9754, 0.8381, 0.9754, 0.9994, 0.7753, 0.5566, 0.7753, 0.5566, 0.8509, 0.9994, 0.8509, 0.6837, 0.7753, 0.5566, 0.7753, 0.5566, 0.8509, 0.6837, 0.8509, 0.8117, 0.7753, 0.6837, 0.7753, 0.6837, 0.8509, 0.8117, 0.8509, 0.9179, 0.7753, 0.8117, 0.7753, 0.8117, 0.8509, 0.9179, 0.8509, 0.9951, 0.9979, 0.9272, 0.9979, 0.9272, 0.9754, 0.9923, 0.9754, 0.9528, 0.9786, 0.9528, 0.9524, 0.9989, 0.9524, 0.9989, 0.9783, 0.9528, 0.9962, 0.9528, 0.9786, 0.9989, 0.9783, 0.9978, 0.9962, 0.9179, 0.7753, 0.9179, 0.8509, 0.9988, 0.8509, 0.9988, 0.7753, 0.9272, 0.9979, 0.9951, 0.9979, 0.995, 0.9754, 0.9272, 0.9754, 0.9955, 0.9979, 0.9955, 0.9754, 0.6243, 0.9754, 0.6243, 0.9979, 0.7308, 0.9979, 0.7308, 0.9754, 0.6243, 0.9754, 0.6243, 0.9979, 0.8381, 0.9979, 0.8381, 0.9754, 0.7308, 0.9754, 0.7308, 0.9979, 0.9272, 0.9979, 0.9272, 0.9754, 0.8381, 0.9754, 0.8381, 0.9979, 0.9272, 0.9979, 0.9272, 0.9754, 0.995, 0.9754, 0.9951, 0.9979, 0.6243, 0.9754, 0.9955, 0.9754, 0.9955, 0.9979, 0.6243, 0.9979, 0.6243, 0.9754, 0.7308, 0.9754, 0.7308, 0.9979, 0.6243, 0.9979, 0.7308, 0.9754, 0.8381, 0.9754, 0.8381, 0.9979, 0.7308, 0.9979, 0.8381, 0.9754, 0.9272, 0.9754, 0.9272, 0.9979, 0.8381, 0.9979, 0.9272, 0.9754, 0.995, 0.9754, 0.995, 0.9528, 0.9272, 0.9528, 0.9955, 0.9754, 0.9955, 0.9528, 0.6243, 0.9528, 0.6243, 0.9754, 0.7308, 0.9754, 0.7308, 0.9528, 0.6243, 0.9528, 0.6243, 0.9754, 0.8381, 0.9754, 0.8381, 0.9528, 0.7308, 0.9528, 0.7308, 0.9754, 0.9272, 0.9754, 0.9272, 0.9528, 0.8381, 0.9528, 0.8381, 0.9754, 0.9272, 0.9754, 0.9272, 0.9528, 0.995, 0.9528, 0.995, 0.9754, 0.6243, 0.9754, 0.6243, 0.9528, 0.9955, 0.9528, 0.9955, 0.9754, 0.7308, 0.9754, 0.6243, 0.9754, 0.6243, 0.9528, 0.7308, 0.9528, 0.8381, 0.9754, 0.7308, 0.9754, 0.7308, 0.9528, 0.8381, 0.9528, 0.9272, 0.9754, 0.8381, 0.9754, 0.8381, 0.9528, 0.9272, 0.9528])
me_mesh_002.materials.append(mat_04___default)
me_mesh_002.use_remesh_fix_poles = True
me_mesh_002.use_remesh_preserve_attributes = False
me_mesh_002.use_mirror_vertex_groups = False
me_mesh_002.update()
me_mesh_002.normals_split_custom_set([tuple(v) for v in zip(*[iter([0.0, 1.0, 0.0, 0.0, 1.0, 0.0, 0.0, 1.0, 0.0, 0.0, 1.0, 0.0, 1.084e-09, 1.0, -4.992e-07, 0.0, 1.0, 0.0, 1.084e-09, 1.0, -4.992e-07, 0.0, 1.0, 0.0, 0.0, 1.0, -2.267e-06, 1.084e-09, 1.0, -4.992e-07, 2.228e-09, 1.0, -1.027e-06, 3.15e-09, 1.0, -1.451e-06, -3.11e-15, 1.0, -1.836e-06, 1.084e-09, 1.0, -4.992e-07, 0.0, 1.0, 0.0, 2.228e-09, 1.0, -1.027e-06, -3.11e-15, 1.0, -1.836e-06, 3.15e-09, 1.0, -1.451e-06, 0.0, 1.0, 0.0, -1.43e-06, 1.0, 0.0, -1.43e-06, 1.0, 0.0, 1.013e-12, 1.0, 0.0, 1.013e-12, 1.0, 0.0, -5.318e-07, 0.7703, -0.6377, -5.318e-07, 0.7703, -0.6377, 6.055e-09, 0.7703, -0.6377, 6.055e-09, 0.7703, -0.6377, 0.0, 1.0, 0.0, -1.084e-09, 1.0, -6.989e-07, 0.0, 1.0, 0.0, 0.0, 1.0, 0.0, 0.0, 1.0, 0.0, 0.0, 1.0, 0.0, 0.0, 1.0, 0.0, -1.084e-09, 1.0, -6.989e-07, 0.0, 1.0, -2.267e-06, -3.11e-15, 1.0, -1.836e-06, -3.15e-09, 1.0, -2.032e-06, -2.228e-09, 1.0, -1.437e-06, -1.084e-09, 1.0, -6.989e-07, -1.084e-09, 1.0, -6.989e-07, -2.228e-09, 1.0, -1.437e-06, 0.0, 1.0, 0.0, -3.11e-15, 1.0, -1.836e-06, 0.0, 1.0, 0.0, -3.15e-09, 1.0, -2.032e-06, 1.013e-12, 1.0, 0.0, 1.43e-06, 1.0, 0.0, 1.43e-06, 1.0, 0.0, 1.013e-12, 1.0, 0.0, 6.055e-09, 0.7703, -0.6377, 5.439e-07, 0.7703, -0.6377, 5.439e-07, 0.7703, -0.6377, 6.055e-09, 0.7703, -0.6377, 1.0, 0.0001766, -0.008726, 1.0, 0.0001766, -0.008726, 1.0, 0.0001766, -0.008726, 1.0, 0.0001766, -0.008726, 0.7727, -0.0007551, -0.6348, 0.7727, -0.0007551, -0.6348, 0.7727, -0.0007551, -0.6348, 0.7727, -0.0007551, -0.6348, 1.0, 6.662e-05, -3.237e-05, 1.0, 6.662e-05, -3.237e-05, 1.0, 6.662e-05, -3.237e-05, 1.0, 6.662e-05, -3.237e-05, -1.0, -0.001589, 0.006665, -1.0, -0.001589, 0.006665, -1.0, -0.001589, 0.006665, -1.0, -0.001589, 0.006665, -0.7704, -4.156e-05, -0.6376, -0.7704, -4.156e-05, -0.6376, -0.7704, -4.156e-05, -0.6376, -0.7704, -4.156e-05, -0.6376, -1.0, -8.263e-05, -2.541e-05, -1.0, -8.263e-05, -2.541e-05, -1.0, -8.263e-05, -2.541e-05, -1.0, -8.263e-05, -2.541e-05, 0.002438, 0.4075, 0.9132, 0.001201, 0.408, 0.913, 0.001189, 0.408, 0.913, 0.002438, 0.4075, 0.9132, 0.001201, 0.408, 0.913, -5.028e-05, 0.4085, 0.9128, -5.028e-05, 0.4085, 0.9128, 0.001189, 0.408, 0.913, 0.4043, 0.002002, 0.9146, 0.4043, 0.002002, 0.9146, 0.4043, 0.002002, 0.9146, 0.4043, 0.002002, 0.9146, -0.4002, -0.0001465, 0.9164, -0.4002, -0.0001465, 0.9164, -0.4002, -0.0001465, 0.9164, -0.4002, -0.0001465, 0.9164, 0.002443, 0.5788, -0.8155, 0.002443, 0.5788, -0.8155, 0.001298, 0.5777, -0.8162, 0.001314, 0.5777, -0.8162, 0.001314, 0.5777, -0.8162, 0.001298, 0.5777, -0.8162, 0.000169, 0.5766, -0.817, 0.000169, 0.5766, -0.817, -0.3646, -0.0002968, -0.9312, -0.3646, -0.0002968, -0.9312, -0.3646, -0.0002968, -0.9312, -0.3646, -0.0002968, -0.9312, 0.4525, 0.0007207, -0.8917, 0.4525, 0.0007207, -0.8917, 0.4525, 0.0007207, -0.8917, 0.4525, 0.0007207, -0.8917, 0.9976, 0.0002106, -0.06863, 0.9976, 0.0002106, -0.06863, 0.9976, 0.0002106, -0.06863, 0.9976, 0.0002106, -0.06863, 0.0002063, 0.9976, -0.06863, 0.0002063, 0.9976, -0.06863, 0.0002063, 0.9976, -0.06863, 0.0002063, 0.9976, -0.06863, -0.0002099, -0.9976, -0.06863, -0.0002099, -0.9976, -0.06863, -0.0002099, -0.9976, -0.06863, -0.0002099, -0.9976, -0.06863, -0.9976, -0.0002058, -0.06862, -0.9976, -0.0002058, -0.06862, -0.9976, -0.0002058, -0.06862, -0.9976, -0.0002058, -0.06862, 0.4836, -0.0001579, -0.8753, 0.4836, -0.0001579, -0.8753, 0.4836, -0.0001579, -0.8753, 0.4836, -0.0001579, -0.8753, -0.0001244, 0.4836, -0.8753, -0.0001244, 0.4836, -0.8753, -0.0001244, 0.4836, -0.8753, -0.0001244, 0.4836, -0.8753, 0.0001582, -0.4836, -0.8753, 0.0001582, -0.4836, -0.8753, 0.0001582, -0.4836, -0.8753, 0.0001582, -0.4836, -0.8753, -0.4836, 0.0001239, -0.8753, -0.4836, 0.0001239, -0.8753, -0.4836, 0.0001239, -0.8753, -0.4836, 0.0001239, -0.8753, 0.9999, 4.982e-05, 0.01465, 0.9999, 4.982e-05, 0.01465, 0.923, 0.0001233, 0.3848, 0.923, 0.0001233, 0.3848, 4.494e-05, 0.9999, 0.01465, 4.494e-05, 0.9999, 0.01465, 0.0001031, 0.923, 0.3848, 0.0001031, 0.923, 0.3848, -5.122e-05, -0.9999, 0.01465, -5.122e-05, -0.9999, 0.01465, -0.0001246, -0.923, 0.3848, -0.0001246, -0.923, 0.3848, -0.9999, -4.501e-05, 0.01465, -0.9999, -4.501e-05, 0.01465, -0.923, -0.0001025, 0.3848, -0.923, -0.0001025, 0.3848, 0.923, 0.0001233, 0.3848, 0.923, 0.0001233, 0.3848, 0.7838, 0.000166, 0.6211, 0.7838, 0.000166, 0.6211, 0.0001031, 0.923, 0.3848, 0.0001031, 0.923, 0.3848, 0.0001363, 0.7838, 0.6211, 0.0001363, 0.7838, 0.6211, -0.0001246, -0.923, 0.3848, -0.0001246, -0.923, 0.3848, -0.000167, -0.7838, 0.6211, -0.000167, -0.7838, 0.6211, -0.923, -0.0001025, 0.3848, -0.923, -0.0001025, 0.3848, -0.7838, -0.0001354, 0.6211, -0.7838, -0.0001354, 0.6211, 0.9989, 5.933e-05, 0.04759, 0.9989, 5.933e-05, 0.04759, 0.9989, 5.933e-05, 0.04759, 0.9989, 5.933e-05, 0.04759, 5.089e-05, 0.9989, 0.04759, 5.089e-05, 0.9989, 0.04759, 5.089e-05, 0.9989, 0.04759, 5.089e-05, 0.9989, 0.04759, -5.861e-05, -0.9989, 0.04759, -5.861e-05, -0.9989, 0.04759, -5.861e-05, -0.9989, 0.04759, -5.861e-05, -0.9989, 0.04759, -0.9989, -5.008e-05, 0.04759, -0.9989, -5.008e-05, 0.04759, -0.9989, -5.008e-05, 0.04759, -0.9989, -5.008e-05, 0.04759, 0.4806, 0.0001824, -0.8769, 0.4806, 0.0001824, -0.8769, 0.4806, 0.0001824, -0.8769, 0.4806, 0.0001824, -0.8769, 0.0001794, 0.4806, -0.8769, 0.0001794, 0.4806, -0.8769, 0.0001794, 0.4806, -0.8769, 0.0001794, 0.4806, -0.8769, -0.0001821, -0.4806, -0.8769, -0.0001821, -0.4806, -0.8769, -0.0001821, -0.4806, -0.8769, -0.0001821, -0.4806, -0.8769, -0.4806, -0.0001793, -0.8769, -0.4806, -0.0001793, -0.8769, -0.4806, -0.0001793, -0.8769, -0.4806, -0.0001793, -0.8769, 0.74, 0.0002806, 0.6726, 0.74, 0.0002806, 0.6726, 0.74, 0.0002806, 0.6726, 0.74, 0.0002806, 0.6726, 0.0002757, 0.74, 0.6726, 0.0002757, 0.74, 0.6726, 0.0002757, 0.74, 0.6726, 0.0002757, 0.74, 0.6726, -0.0002806, -0.74, 0.6726, -0.0002806, -0.74, 0.6726, -0.0002806, -0.74, 0.6726, -0.0002806, -0.74, 0.6726, -0.74, -0.0002766, 0.6726, -0.74, -0.0002766, 0.6726, -0.74, -0.0002766, 0.6726, -0.74, -0.0002766, 0.6726, 0.9976, 0.0002105, -0.06863, 0.9976, 0.0002105, -0.06863, 0.9976, 0.0002105, -0.06863, 0.9976, 0.0002105, -0.06863, 0.0002063, 0.9976, -0.06863, 0.0002063, 0.9976, -0.06863, 0.0002063, 0.9976, -0.06863, 0.0002063, 0.9976, -0.06863, -0.0002099, -0.9976, -0.06863, -0.0002099, -0.9976, -0.06863, -0.0002099, -0.9976, -0.06863, -0.0002099, -0.9976, -0.06863, -0.9976, -0.0002058, -0.06862, -0.9976, -0.0002058, -0.06862, -0.9976, -0.0002058, -0.06862, -0.9976, -0.0002058, -0.06862, 0.4836, -0.0001579, -0.8753, 0.4836, -0.0001579, -0.8753, 0.4836, -0.0001579, -0.8753, 0.4836, -0.0001579, -0.8753, -0.0001244, 0.4836, -0.8753, -0.0001244, 0.4836, -0.8753, -0.0001244, 0.4836, -0.8753, -0.0001244, 0.4836, -0.8753, 0.0001582, -0.4836, -0.8753, 0.0001582, -0.4836, -0.8753, 0.0001582, -0.4836, -0.8753, 0.0001582, -0.4836, -0.8753, -0.4836, 0.0001239, -0.8753, -0.4836, 0.0001239, -0.8753, -0.4836, 0.0001239, -0.8753, -0.4836, 0.0001239, -0.8753, 0.9999, 4.982e-05, 0.01465, 0.9999, 4.982e-05, 0.01465, 0.923, 0.0001233, 0.3848, 0.923, 0.0001233, 0.3848, 4.494e-05, 0.9999, 0.01465, 4.494e-05, 0.9999, 0.01465, 0.0001031, 0.923, 0.3848, 0.0001031, 0.923, 0.3848, -5.122e-05, -0.9999, 0.01465, -5.122e-05, -0.9999, 0.01465, -0.0001246, -0.923, 0.3848, -0.0001246, -0.923, 0.3848, -0.9999, -4.495e-05, 0.01465, -0.9999, -4.495e-05, 0.01465, -0.923, -0.0001025, 0.3848, -0.923, -0.0001025, 0.3848, 0.923, 0.0001233, 0.3848, 0.923, 0.0001233, 0.3848, 0.7838, 0.0001661, 0.6211, 0.7838, 0.0001661, 0.6211, 0.0001031, 0.923, 0.3848, 0.0001031, 0.923, 0.3848, 0.0001363, 0.7838, 0.6211, 0.0001363, 0.7838, 0.6211, -0.0001246, -0.923, 0.3848, -0.0001246, -0.923, 0.3848, -0.000167, -0.7838, 0.6211, -0.000167, -0.7838, 0.6211, -0.923, -0.0001025, 0.3848, -0.923, -0.0001025, 0.3848, -0.7838, -0.0001354, 0.6211, -0.7838, -0.0001354, 0.6211, 0.9989, 5.919e-05, 0.04759, 0.9989, 5.919e-05, 0.04759, 0.9989, 5.919e-05, 0.04759, 0.9989, 5.919e-05, 0.04759, 5.089e-05, 0.9989, 0.04759, 5.089e-05, 0.9989, 0.04759, 5.089e-05, 0.9989, 0.04759, 5.089e-05, 0.9989, 0.04759, -5.861e-05, -0.9989, 0.04759, -5.861e-05, -0.9989, 0.04759, -5.861e-05, -0.9989, 0.04759, -5.861e-05, -0.9989, 0.04759, -0.9989, -5.033e-05, 0.04759, -0.9989, -5.033e-05, 0.04759, -0.9989, -5.033e-05, 0.04759, -0.9989, -5.033e-05, 0.04759, 0.4806, 0.0001823, -0.8769, 0.4806, 0.0001823, -0.8769, 0.4806, 0.0001823, -0.8769, 0.4806, 0.0001823, -0.8769, 0.0001794, 0.4806, -0.8769, 0.0001794, 0.4806, -0.8769, 0.0001794, 0.4806, -0.8769, 0.0001794, 0.4806, -0.8769, -0.0001821, -0.4806, -0.8769, -0.0001821, -0.4806, -0.8769, -0.0001821, -0.4806, -0.8769, -0.0001821, -0.4806, -0.8769, -0.4806, -0.0001793, -0.8769, -0.4806, -0.0001793, -0.8769, -0.4806, -0.0001793, -0.8769, -0.4806, -0.0001793, -0.8769, 0.74, 0.0002806, 0.6726, 0.74, 0.0002806, 0.6726, 0.74, 0.0002806, 0.6726, 0.74, 0.0002806, 0.6726, 0.0002757, 0.74, 0.6726, 0.0002757, 0.74, 0.6726, 0.0002757, 0.74, 0.6726, 0.0002757, 0.74, 0.6726, -0.0002806, -0.74, 0.6726, -0.0002806, -0.74, 0.6726, -0.0002806, -0.74, 0.6726, -0.0002806, -0.74, 0.6726, -0.74, -0.0002766, 0.6726, -0.74, -0.0002766, 0.6726, -0.74, -0.0002766, 0.6726, -0.74, -0.0002766, 0.6726, 0.3097, 0.9508, 8.098e-07, -0.4106, 0.9118, -2.816e-08, -0.3365, 0.94, -0.05584, 0.3099, 0.9486, 0.06459, 0.2826, 0.939, 0.1958, 0.3099, 0.9486, 0.06459, -0.3365, 0.94, -0.05584, -0.2886, 0.9382, -0.1912, 0.209, 0.9289, 0.3057, 0.2826, 0.939, 0.1958, -0.2886, 0.9382, -0.1912, -0.1954, 0.9375, -0.2879, 0.12, 0.9215, 0.3694, 0.209, 0.9289, 0.3057, -0.1954, 0.9375, -0.2879, -0.1071, 0.9331, -0.3433, -0.567, 0.8158, -0.1139, -0.02295, 0.9997, 0.007981, -0.1055, 0.9944, 8.915e-05, -0.5919, 0.806, 3.719e-05, -0.4657, 0.8258, -0.318, 0.00654, 0.9998, 0.01665, -0.02295, 0.9997, 0.007981, -0.567, 0.8158, -0.1139, -0.3089, 0.8335, -0.4581, 0.01316, 0.9995, 0.02762, 0.00654, 0.9998, 0.01665, -0.4657, 0.8258, -0.318, -0.1647, 0.8327, -0.5287, 0.004149, 0.9998, 0.0175, 0.01316, 0.9995, 0.02762, -0.3089, 0.8335, -0.4581, -0.02295, 0.9997, 0.007981, 0.417, 0.9062, 0.07018, 0.4097, 0.9122, 0.0001169, -0.1055, 0.9944, 8.915e-05, 0.00654, 0.9998, 0.01665, 0.3939, 0.8832, 0.2547, 0.417, 0.9062, 0.07018, -0.02295, 0.9997, 0.007981, 0.01316, 0.9995, 0.02762, 0.2862, 0.8649, 0.4124, 0.3939, 0.8832, 0.2547, 0.00654, 0.9998, 0.01665, 0.004149, 0.9998, 0.0175, 0.1535, 0.8563, 0.4931, 0.2862, 0.8649, 0.4124, 0.01316, 0.9995, 0.02762, -0.1807, 0.8023, -0.569, -0.2111, 0.7482, -0.6289, 4.952e-07, 0.7854, -0.619, -5.662e-09, 0.7927, -0.6096, -0.6939, 0.72, -1.58e-06, -0.65, 0.7497, -0.1239, -0.6412, 0.7562, -0.1305, -0.6074, 0.7944, -1.136e-06, -0.65, 0.7497, -0.1239, -0.5334, 0.7476, -0.3958, -0.5473, 0.7506, -0.3702, -0.6412, 0.7562, -0.1305, -0.5334, 0.7476, -0.3958, -0.3801, 0.7412, -0.5533, -0.349, 0.777, -0.5239, -0.5473, 0.7506, -0.3702, -0.3801, 0.7412, -0.5533, -0.2111, 0.7482, -0.6289, -0.1807, 0.8023, -0.569, -0.349, 0.777, -0.5239, -0.1071, 0.9331, -0.3433, -0.2884, 0.3311, -0.8984, -1.02e-07, 0.3449, -0.9386, -4.738e-07, 0.9483, -0.3175, -0.9172, 0.3984, -8.514e-07, -0.9063, 0.3708, -0.2029, -0.3365, 0.94, -0.05584, -0.4106, 0.9118, -2.816e-08, -0.9063, 0.3708, -0.2029, -0.7735, 0.3293, -0.5415, -0.2886, 0.9382, -0.1912, -0.3365, 0.94, -0.05584, -0.7735, 0.3293, -0.5415, -0.5276, 0.32, -0.7869, -0.1954, 0.9375, -0.2879, -0.2886, 0.9382, -0.1912, -0.5276, 0.32, -0.7869, -0.2884, 0.3311, -0.8984, -0.1071, 0.9331, -0.3433, -0.1954, 0.9375, -0.2879, -0.3045, 0.1533, -0.9401, 9.317e-07, 0.1961, -0.9806, 4.952e-07, 0.7854, -0.619, -0.2111, 0.7482, -0.6289, -0.9863, 0.1649, -1.491e-07, -0.9669, 0.1704, -0.1899, -0.65, 0.7497, -0.1239, -0.6939, 0.72, -1.58e-06, -0.9669, 0.1704, -0.1899, -0.8186, 0.1835, -0.5443, -0.5334, 0.7476, -0.3958, -0.65, 0.7497, -0.1239, -0.8186, 0.1835, -0.5443, -0.522, 0.1443, -0.8407, -0.3801, 0.7412, -0.5533, -0.5334, 0.7476, -0.3958, -0.522, 0.1443, -0.8407, -0.3045, 0.1533, -0.9401, -0.2111, 0.7482, -0.6289, -0.3801, 0.7412, -0.5533, -0.9815, 0.0, -0.1916, -1.0, 0.0, 0.0, -1.0, -1.59e-08, 0.0, -0.9815, 3.269e-09, -0.1916, -0.8225, 2.372e-07, -0.5688, -0.9815, 0.0, -0.1916, -0.9815, 3.269e-09, -0.1916, -0.8225, 1.549e-07, -0.5688, -0.548, 5.308e-07, -0.8365, -0.8225, 2.372e-07, -0.5688, -0.8225, 1.549e-07, -0.5688, -0.548, 3.205e-07, -0.8365, -0.2974, 5.74e-07, -0.9548, -0.548, 5.308e-07, -0.8365, -0.548, 3.205e-07, -0.8365, -0.2974, 3.486e-07, -0.9548, -4.623e-07, 0.9208, 0.3899, 0.12, 0.9215, 0.3694, -0.1071, 0.9331, -0.3433, -4.738e-07, 0.9483, -0.3175, 0.004149, 0.9998, 0.0175, -0.1647, 0.8327, -0.5287, 1.686e-07, 0.834, -0.5518, -1.993e-07, 0.9992, 0.03964, 0.1535, 0.8563, 0.4931, 0.004149, 0.9998, 0.0175, -1.993e-07, 0.9992, 0.03964, -3.489e-07, 0.8577, 0.5141, -0.2974, 5.74e-07, -0.9548, -0.2974, 3.486e-07, -0.9548, 1.546e-06, 3.639e-07, -1.0, 1.546e-06, 5.863e-07, -1.0, 0.3365, 0.94, -0.05584, 0.4106, 0.9118, -6.759e-07, -0.3097, 0.9508, 8.098e-07, -0.3099, 0.9486, 0.0646, -0.2826, 0.939, 0.1958, 0.2886, 0.9382, -0.1912, 0.3365, 0.94, -0.05584, -0.3099, 0.9486, 0.0646, -0.209, 0.9289, 0.3057, 0.1954, 0.9375, -0.2879, 0.2886, 0.9382, -0.1912, -0.2826, 0.939, 0.1958, -0.12, 0.9215, 0.3694, 0.1071, 0.9331, -0.3433, 0.1954, 0.9375, -0.2879, -0.209, 0.9289, 0.3057, 0.567, 0.8158, -0.1139, 0.5919, 0.806, 3.778e-05, 0.1055, 0.9944, 8.923e-05, 0.02294, 0.9997, 0.007983, 0.4657, 0.8258, -0.318, 0.567, 0.8158, -0.1139, 0.02294, 0.9997, 0.007983, -0.006538, 0.9998, 0.01665, 0.3089, 0.8335, -0.4581, 0.4657, 0.8258, -0.318, -0.006538, 0.9998, 0.01665, -0.01316, 0.9995, 0.02763, 0.1647, 0.8327, -0.5287, 0.3089, 0.8335, -0.4581, -0.01316, 0.9995, 0.02763, -0.00415, 0.9998, 0.01751, 0.02294, 0.9997, 0.007983, 0.1055, 0.9944, 8.923e-05, -0.4097, 0.9122, 0.0001164, -0.417, 0.9062, 0.07018, -0.006538, 0.9998, 0.01665, 0.02294, 0.9997, 0.007983, -0.417, 0.9062, 0.07018, -0.3939, 0.8832, 0.2547, -0.01316, 0.9995, 0.02763, -0.006538, 0.9998, 0.01665, -0.3939, 0.8832, 0.2547, -0.2862, 0.8649, 0.4124, -0.00415, 0.9998, 0.01751, -0.01316, 0.9995, 0.02763, -0.2862, 0.8649, 0.4124, -0.1535, 0.8563, 0.4931, 0.1807, 0.8023, -0.569, -5.662e-09, 0.7927, -0.6096, 4.952e-07, 0.7854, -0.619, 0.2111, 0.7482, -0.6289, 0.6412, 0.7562, -0.1305, 0.6501, 0.7497, -0.124, 0.6939, 0.72, -3.849e-08, 0.6073, 0.7944, 2.237e-07, 0.5473, 0.7506, -0.3702, 0.5334, 0.7475, -0.3958, 0.6501, 0.7497, -0.124, 0.6412, 0.7562, -0.1305, 0.349, 0.777, -0.5239, 0.3801, 0.7412, -0.5533, 0.5334, 0.7475, -0.3958, 0.5473, 0.7506, -0.3702, 0.1807, 0.8023, -0.569, 0.2111, 0.7482, -0.6289, 0.3801, 0.7412, -0.5533, 0.349, 0.777, -0.5239, 0.1071, 0.9331, -0.3433, -4.738e-07, 0.9483, -0.3175, -1.02e-07, 0.3449, -0.9386, 0.2884, 0.3311, -0.8984, 0.3365, 0.94, -0.05584, 0.9063, 0.3708, -0.2029, 0.9172, 0.3984, -1.81e-06, 0.4106, 0.9118, -6.759e-07, 0.2886, 0.9382, -0.1912, 0.7735, 0.3293, -0.5415, 0.9063, 0.3708, -0.2029, 0.3365, 0.94, -0.05584, 0.1954, 0.9375, -0.2879, 0.5276, 0.32, -0.7869, 0.7735, 0.3293, -0.5415, 0.2886, 0.9382, -0.1912, 0.1071, 0.9331, -0.3433, 0.2884, 0.3311, -0.8984, 0.5276, 0.32, -0.7869, 0.1954, 0.9375, -0.2879, 4.952e-07, 0.7854, -0.619, 9.317e-07, 0.1961, -0.9806, 0.3045, 0.1533, -0.9401, 0.2111, 0.7482, -0.6289, 0.6501, 0.7497, -0.124, 0.9669, 0.1703, -0.1899, 0.9863, 0.1648, 1.863e-06, 0.6939, 0.72, -3.849e-08, 0.5334, 0.7475, -0.3958, 0.8186, 0.1834, -0.5443, 0.9669, 0.1703, -0.1899, 0.6501, 0.7497, -0.124, 0.3801, 0.7412, -0.5533, 0.522, 0.1443, -0.8407, 0.8186, 0.1834, -0.5443, 0.5334, 0.7475, -0.3958, 0.2111, 0.7482, -0.6289, 0.3045, 0.1533, -0.9401, 0.522, 0.1443, -0.8407, 0.3801, 0.7412, -0.5533, 0.9815, 1.077e-07, -0.1916, 0.9815, 7.847e-08, -0.1916, 1.0, -1.375e-08, 0.0, 1.0, -2.75e-08, 0.0, 0.8225, 3.592e-07, -0.5688, 0.8225, 2.333e-07, -0.5688, 0.9815, 7.847e-08, -0.1916, 0.9815, 1.077e-07, -0.1916, 0.5479, 5.271e-07, -0.8365, 0.5479, 3.282e-07, -0.8365, 0.8225, 2.333e-07, -0.5688, 0.8225, 3.592e-07, -0.5688, 0.2974, 5.896e-07, -0.9548, 0.2974, 3.693e-07, -0.9548, 0.5479, 3.282e-07, -0.8365, 0.5479, 5.271e-07, -0.8365, -4.623e-07, 0.9208, 0.3899, -4.738e-07, 0.9483, -0.3175, 0.1071, 0.9331, -0.3433, -0.12, 0.9215, 0.3694, 1.686e-07, 0.834, -0.5518, 0.1647, 0.8327, -0.5287, -0.00415, 0.9998, 0.01751, -1.993e-07, 0.9992, 0.03964, -1.993e-07, 0.9992, 0.03964, -0.00415, 0.9998, 0.01751, -0.1535, 0.8563, 0.4931, -3.489e-07, 0.8577, 0.5141, 1.546e-06, 3.639e-07, -1.0, 0.2974, 3.693e-07, -0.9548, 0.2974, 5.896e-07, -0.9548, 1.546e-06, 5.863e-07, -1.0, 0.02403, 0.9968, 0.07674, -0.1403, 0.8831, -0.4476, 2.789e-09, 0.899, -0.4379, 6.079e-09, 0.9967, 0.08129, -0.5084, 0.8611, 1.589e-06, -0.4452, 0.8914, -0.08546, 0.102, 0.9947, 0.01495, 0.1098, 0.994, 2.122e-06, -0.4452, 0.8914, -0.08546, -0.3734, 0.8907, -0.2594, 0.07639, 0.9961, 0.04503, 0.102, 0.9947, 0.01495, -0.3734, 0.8907, -0.2594, -0.2534, 0.8884, -0.3827, 0.04601, 0.9968, 0.06474, 0.07639, 0.9961, 0.04503, -0.2534, 0.8884, -0.3827, -0.1403, 0.8831, -0.4476, 0.02403, 0.9968, 0.07674, 0.04601, 0.9968, 0.06474, -0.02403, 0.9968, 0.07674, 6.079e-09, 0.9967, 0.08129, 2.789e-09, 0.899, -0.4379, 0.1403, 0.8831, -0.4476, -0.102, 0.9947, 0.01495, 0.4452, 0.8914, -0.08546, 0.5084, 0.8611, 2.874e-06, -0.1098, 0.9939, 2.286e-06, -0.07639, 0.9961, 0.04503, 0.3734, 0.8907, -0.2595, 0.4452, 0.8914, -0.08546, -0.102, 0.9947, 0.01495, -0.04601, 0.9968, 0.06474, 0.2534, 0.8884, -0.3827, 0.3734, 0.8907, -0.2595, -0.07639, 0.9961, 0.04503, -0.02403, 0.9968, 0.07674, 0.1403, 0.8831, -0.4476, 0.2534, 0.8884, -0.3827, -0.04601, 0.9968, 0.06474, -0.1403, 0.8831, -0.4476, -0.1807, 0.8023, -0.569, -5.662e-09, 0.7927, -0.6096, 2.789e-09, 0.899, -0.4379, -0.6074, 0.7944, -1.136e-06, -0.6412, 0.7562, -0.1305, -0.4452, 0.8914, -0.08546, -0.5084, 0.8611, 1.589e-06, -0.6412, 0.7562, -0.1305, -0.5473, 0.7506, -0.3702, -0.3734, 0.8907, -0.2594, -0.4452, 0.8914, -0.08546, -0.5473, 0.7506, -0.3702, -0.349, 0.777, -0.5239, -0.2534, 0.8884, -0.3827, -0.3734, 0.8907, -0.2594, -0.349, 0.777, -0.5239, -0.1807, 0.8023, -0.569, -0.1403, 0.8831, -0.4476, -0.2534, 0.8884, -0.3827, -5.662e-09, 0.7927, -0.6096, 0.1807, 0.8023, -0.569, 0.1403, 0.8831, -0.4476, 2.789e-09, 0.899, -0.4379, 0.6412, 0.7562, -0.1305, 0.6073, 0.7944, 2.237e-07, 0.5084, 0.8611, 2.874e-06, 0.4452, 0.8914, -0.08546, 0.3734, 0.8907, -0.2595, 0.5473, 0.7506, -0.3702, 0.6412, 0.7562, -0.1305, 0.4452, 0.8914, -0.08546, 0.2534, 0.8884, -0.3827, 0.349, 0.777, -0.5239, 0.5473, 0.7506, -0.3702, 0.3734, 0.8907, -0.2595, 0.1403, 0.8831, -0.4476, 0.1807, 0.8023, -0.569, 0.349, 0.777, -0.5239, 0.2534, 0.8884, -0.3827, -5.22e-05, -0.0002897, 1.0, 0.001255, -3.918e-06, 1.0, 0.002408, -1.037e-05, 1.0, 0.001236, 0.001183, 1.0, 0.0003956, 5.865e-05, 1.0, -5.22e-05, -0.0002897, 1.0, 0.001236, 0.001183, 1.0, -0.001222, 0.0013, 1.0, -0.00125, 4.003e-06, 1.0, 0.0003956, 5.865e-05, 1.0, -0.001222, 0.0013, 1.0, -0.002504, 8.008e-06, 1.0, 0.9768, -0.006496, 0.2142, 0.9768, -0.006496, 0.2142, 0.9768, -0.006496, 0.2142, 0.9768, -0.006496, 0.2142, 3.933e-05, 0.9856, 0.1691, 3.933e-05, 0.9856, 0.1691, 3.933e-05, 0.9856, 0.1691, 3.933e-05, 0.9856, 0.1691, -0.9893, 0.00658, 0.1458, -0.9893, 0.00658, 0.1458, -0.9893, 0.00658, 0.1458, -0.9893, 0.00658, 0.1458, -0.1055, 1.775e-05, 0.9944, -0.1055, 1.775e-05, 0.9944, -0.1055, 1.775e-05, 0.9944, -0.1055, 1.775e-05, 0.9944, -2.31e-06, -0.0755, 0.9971, -2.31e-06, -0.0755, 0.9971, -2.31e-06, -0.0755, 0.9971, -2.31e-06, -0.0755, 0.9971, 0.08773, -1.235e-05, 0.9961, 0.08773, -1.235e-05, 0.9961, 0.08773, -1.235e-05, 0.9961, 0.08773, -1.235e-05, 0.9961, 0.9831, 1.672e-05, 0.183, 0.9831, 1.672e-05, 0.183, 0.9831, 1.672e-05, 0.183, 0.9831, 1.672e-05, 0.183, 4.206e-05, 0.9839, 0.1788, 4.206e-05, 0.9839, 0.1788, 4.206e-05, 0.9839, 0.1788, 4.206e-05, 0.9839, 0.1788, -0.9831, -1.309e-05, 0.1831, -0.9831, -1.309e-05, 0.1831, -0.9831, -1.309e-05, 0.1831, -0.9831, -1.309e-05, 0.1831, -0.1168, 1.688e-05, 0.9932, -0.1168, 1.688e-05, 0.9932, -0.1168, 1.688e-05, 0.9932, -0.1168, 1.688e-05, 0.9932, -3.845e-06, -0.1107, 0.9939, -3.845e-06, -0.1107, 0.9939, -3.845e-06, -0.1107, 0.9939, -3.845e-06, -0.1107, 0.9939, 0.1144, -1.136e-05, 0.9934, 0.1144, -1.136e-05, 0.9934, 0.1144, -1.136e-05, 0.9934, 0.1144, -1.136e-05, 0.9934, 0.9803, 1.652e-05, 0.1977, 0.9803, 1.652e-05, 0.1977, 0.9803, 1.652e-05, 0.1977, 0.9803, 1.652e-05, 0.1977, 4.112e-05, 0.9812, 0.1931, 4.112e-05, 0.9812, 0.1931, 4.112e-05, 0.9812, 0.1931, 4.112e-05, 0.9812, 0.1931, -0.9802, -1.304e-05, 0.1978, -0.9802, -1.304e-05, 0.1978, -0.9802, -1.304e-05, 0.1978, -0.9802, -1.304e-05, 0.1978, 0.0003956, 5.865e-05, 1.0, -0.00125, 4.003e-06, 1.0, 0.001255, -3.918e-06, 1.0, -5.22e-05, -0.0002897, 1.0, -8.878e-05, -1.0, 0.0, -4.439e-05, -1.0, 0.0, -7.863e-05, -1.0, 0.0, -8.878e-05, -1.0, 0.0, -8.878e-05, -1.0, 0.0, 0.0, -1.0, 0.0, -7.863e-05, -1.0, 0.0, -4.439e-05, -1.0, 0.0, 0.0, -1.0, 1.889e-07, 0.0, -1.0, 1.53e-07, 0.0, -1.0, 0.0, 0.0, -1.0, 0.0, -4.439e-05, -1.0, 0.0, -4.439e-05, -1.0, 0.0, 0.0, -1.0, 0.0, 0.0, -1.0, 0.0, 0.0, -1.0, 1.53e-07, 0.0, -1.0, 0.0, 0.0, -1.0, 0.0, 8.866e-05, -1.0, -5.748e-07, 8.866e-05, -1.0, -5.748e-07, 8.866e-05, -1.0, -5.748e-07, 7.852e-05, -1.0, -5.091e-07, 4.433e-05, -1.0, -1.876e-07, 0.0, -1.0, 0.0, 4.433e-05, -1.0, -1.876e-07, 7.852e-05, -1.0, -5.091e-07, 0.0, -1.0, 1.889e-07, 4.433e-05, -1.0, -1.876e-07, 0.0, -1.0, 2.053e-07, 0.0, -1.0, 2.902e-07, 0.0, -1.0, 1.53e-07, 4.433e-05, -1.0, -1.876e-07, 0.0, -1.0, 0.0, 0.0, -1.0, 2.053e-07, 0.0, -1.0, 1.53e-07, 0.0, -1.0, 2.902e-07, 0.0, -1.0, 0.0, 0.0009304, -1.0, 0.004646, 0.0009304, -1.0, 0.004646, -0.0002619, -1.0, 0.002802, -0.0002619, -1.0, 0.002802, 6.672e-05, -0.7668, -0.6419, 6.672e-05, -0.7668, -0.6419, 2.384e-07, -0.7668, -0.6419, 2.371e-07, -0.7668, -0.6419, -0.0002619, -1.0, 0.002802, -0.001454, -1.0, 0.0009581, -0.001454, -1.0, 0.0009581, -0.0002619, -1.0, 0.002802, 2.384e-07, -0.7668, -0.6419, -6.624e-05, -0.7668, -0.6419, -6.624e-05, -0.7668, -0.6419, 2.371e-07, -0.7668, -0.6419, -0.004476, -0.7936, 0.6085, -0.004476, -0.7936, 0.6085, -0.004476, -0.7936, 0.6085, -0.004476, -0.7936, 0.6085, 0.005686, -0.7995, 0.6006, 0.005686, -0.7995, 0.6006, 0.005686, -0.7995, 0.6006, 0.005686, -0.7995, 0.6006, -0.002778, -0.6128, -0.7903, -0.002778, -0.6128, -0.7903, -0.002778, -0.6128, -0.7903, -0.002778, -0.6128, -0.7903, 0.00383, -0.6317, -0.7752, 0.00383, -0.6317, -0.7752, 0.00383, -0.6317, -0.7752, 0.00383, -0.6317, -0.7752, 2.623e-07, 1.434e-07, 1.0, 2.623e-07, 1.434e-07, 1.0, 3.041e-09, 1.428e-07, 1.0, 3.853e-09, 1.429e-07, 1.0, 3.853e-09, 1.429e-07, 1.0, 3.041e-09, 1.428e-07, 1.0, -2.55e-07, 1.423e-07, 1.0, -2.55e-07, 1.423e-07, 1.0, 6.099e-05, 0.0002802, 1.0, -0.00125, 4.003e-06, 1.0, -0.002504, 8.008e-06, 1.0, -0.002406, 4.858e-06, 1.0, -0.0003932, -5.128e-05, 1.0, 6.099e-05, 0.0002802, 1.0, -1.143e-07, -0.002441, 1.0, 0.001218, -0.001303, 1.0, 0.001255, -3.918e-06, 1.0, -0.0003932, -5.128e-05, 1.0, 0.001218, -0.001303, 1.0, 0.002607, -5.256e-06, 1.0, -3.933e-05, -0.9856, 0.1691, -3.933e-05, -0.9856, 0.1691, -3.933e-05, -0.9856, 0.1691, -3.933e-05, -0.9856, 0.1691, 2.31e-06, 0.0755, 0.9971, 2.31e-06, 0.0755, 0.9971, 2.31e-06, 0.0755, 0.9971, 2.31e-06, 0.0755, 0.9971, -4.206e-05, -0.9839, 0.1788, -4.206e-05, -0.9839, 0.1788, -4.206e-05, -0.9839, 0.1788, -4.206e-05, -0.9839, 0.1788, 3.845e-06, 0.1107, 0.9939, 3.845e-06, 0.1107, 0.9939, 3.845e-06, 0.1107, 0.9939, 3.845e-06, 0.1107, 0.9939, -4.112e-05, -0.9812, 0.1932, -4.112e-05, -0.9812, 0.1932, -4.112e-05, -0.9812, 0.1932, -4.112e-05, -0.9812, 0.1932, -0.0003932, -5.128e-05, 1.0, 0.001255, -3.918e-06, 1.0, -0.00125, 4.003e-06, 1.0, 6.099e-05, 0.0002802, 1.0, 0.8231, 0.0003107, 0.5679, 0.8231, 0.0003107, 0.5679, 0.8231, 0.0003107, 0.5679, 0.0003058, 0.8231, 0.5679, 0.0003058, 0.8231, 0.5679, 0.0003058, 0.8231, 0.5679, -0.0003127, -0.8231, 0.5679, -0.0003127, -0.8231, 0.5679, -0.0003127, -0.8231, 0.5679, -0.8231, -0.0003091, 0.5679, -0.8231, -0.0003091, 0.5679, -0.8231, -0.0003091, 0.5679, 0.8231, 0.0003113, 0.5679, 0.8231, 0.0003113, 0.5679, 0.8231, 0.0003113, 0.5679, 0.0003058, 0.8231, 0.5679, 0.0003058, 0.8231, 0.5679, 0.0003058, 0.8231, 0.5679, -0.0003127, -0.8231, 0.5679, -0.0003127, -0.8231, 0.5679, -0.0003127, -0.8231, 0.5679, -0.8231, -0.0003085, 0.5679, -0.8231, -0.0003085, 0.5679, -0.8231, -0.0003085, 0.5679, 0.0, -0.3086, 0.9512, 0.0, -0.3086, 0.9512, 0.0, -0.3086, 0.9512, 0.0, -0.3086, 0.9512, 8.02e-05, -0.9998, 0.01985, 8.02e-05, -0.9998, 0.01985, 8.02e-05, -0.9998, 0.01985, 8.02e-05, -0.9998, 0.01985, 0.9709, -0.2395, -0.0001284, 0.9709, -0.2395, -0.0001284, 0.9709, -0.2395, -0.0001284, 0.9709, -0.2395, -0.0001284, -0.9579, -0.2869, -0.0001227, -0.9579, -0.2869, -0.0001227, -0.9579, -0.2869, -0.0001227, -0.9579, -0.2869, -0.0001227, -2.891e-07, -0.3099, -0.9508, -2.891e-07, -0.3099, -0.9508, -2.891e-07, -0.3099, -0.9508, -2.891e-07, -0.3099, -0.9508, 0.0178, -0.9998, -0.0003052, 0.0178, -0.9998, -0.0003052, 0.0178, -0.9998, -0.0003052, 0.0178, -0.9998, -0.0003052, -0.01746, -0.9998, -0.000148, -0.01746, -0.9998, -0.000148, -0.01746, -0.9998, -0.000148, -0.01746, -0.9998, -0.000148, -7.756e-05, -0.9998, -0.02066, -7.756e-05, -0.9998, -0.02066, -7.756e-05, -0.9998, -0.02066, -7.756e-05, -0.9998, -0.02066, 0.8097, -0.5854, -0.04126, 0.8097, -0.5854, -0.04126, 0.8097, -0.5854, -0.04126, 0.8097, -0.5854, -0.04126, -0.7281, -0.6852, -0.02051, -0.7281, -0.6852, -0.02051, -0.7281, -0.6852, -0.02051, -0.7281, -0.6852, -0.02051, -0.02542, -0.6301, -0.7761, -0.02542, -0.6301, -0.7761, -0.02542, -0.6301, -0.7761, -0.02542, -0.6301, -0.7761, 0.01097, -0.1842, 0.9828, 0.01097, -0.1842, 0.9828, 0.01097, -0.1842, 0.9828, 0.01097, -0.1842, 0.9828, -0.04116, -0.9992, 0.0004421, -0.04116, -0.9992, 0.0004421, -0.04116, -0.9992, 0.0004421, -0.04116, -0.9992, 0.0004421, 0.0, -0.3086, 0.9512, 0.0, -0.3086, 0.9512, 0.0, -0.3086, 0.9512, 0.0, -0.3086, 0.9512, 8.02e-05, -0.9998, 0.01985, 8.02e-05, -0.9998, 0.01985, 8.02e-05, -0.9998, 0.01985, 8.02e-05, -0.9998, 0.01985, 0.9709, -0.2395, -0.0001284, 0.9709, -0.2395, -0.0001284, 0.9709, -0.2395, -0.0001284, 0.9709, -0.2395, -0.0001284, -0.9579, -0.2869, -0.0001227, -0.9579, -0.2869, -0.0001227, -0.9579, -0.2869, -0.0001227, -0.9579, -0.2869, -0.0001227, -2.891e-07, -0.3099, -0.9508, -2.891e-07, -0.3099, -0.9508, -2.891e-07, -0.3099, -0.9508, -2.891e-07, -0.3099, -0.9508, 0.0178, -0.9998, -0.0003052, 0.0178, -0.9998, -0.0003052, 0.0178, -0.9998, -0.0003052, 0.0178, -0.9998, -0.0003052, -0.01746, -0.9998, -0.000148, -0.01746, -0.9998, -0.000148, -0.01746, -0.9998, -0.000148, -0.01746, -0.9998, -0.000148, -7.756e-05, -0.9998, -0.02066, -7.756e-05, -0.9998, -0.02066, -7.756e-05, -0.9998, -0.02066, -7.756e-05, -0.9998, -0.02066, 0.8097, -0.5854, -0.04126, 0.8097, -0.5854, -0.04126, 0.8097, -0.5854, -0.04126, 0.8097, -0.5854, -0.04126, -0.7281, -0.6852, -0.02051, -0.7281, -0.6852, -0.02051, -0.7281, -0.6852, -0.02051, -0.7281, -0.6852, -0.02051, -0.02542, -0.6301, -0.7761, -0.02542, -0.6301, -0.7761, -0.02542, -0.6301, -0.7761, -0.02542, -0.6301, -0.7761, 0.01097, -0.1842, 0.9828, 0.01097, -0.1842, 0.9828, 0.01097, -0.1842, 0.9828, 0.01097, -0.1842, 0.9828, -0.04116, -0.9992, 0.0004421, -0.04116, -0.9992, 0.0004421, -0.04116, -0.9992, 0.0004421, -0.04116, -0.9992, 0.0004421, -0.3365, -0.94, -0.05584, -0.4106, -0.9118, 4.591e-07, 0.3097, -0.9508, 1.35e-06, 0.3099, -0.9486, 0.06459, 0.2826, -0.939, 0.1958, -0.2886, -0.9382, -0.1912, -0.3365, -0.94, -0.05584, 0.3099, -0.9486, 0.06459, 0.209, -0.9289, 0.3057, -0.1954, -0.9375, -0.2879, -0.2886, -0.9382, -0.1912, 0.2826, -0.939, 0.1958, 0.12, -0.9215, 0.3694, -0.1071, -0.9331, -0.3433, -0.1954, -0.9375, -0.2879, 0.209, -0.9289, 0.3057, -0.567, -0.8158, -0.1139, -0.5919, -0.806, 3.769e-05, -0.1055, -0.9944, 8.926e-05, -0.02295, -0.9997, 0.007981, -0.4657, -0.8258, -0.318, -0.567, -0.8158, -0.1139, -0.02295, -0.9997, 0.007981, 0.006538, -0.9998, 0.01665, -0.3089, -0.8335, -0.4581, -0.4657, -0.8258, -0.318, 0.006538, -0.9998, 0.01665, 0.01316, -0.9995, 0.02762, -0.1647, -0.8327, -0.5287, -0.3089, -0.8335, -0.4581, 0.01316, -0.9995, 0.02762, 0.004149, -0.9998, 0.0175, -0.02295, -0.9997, 0.007981, -0.1055, -0.9944, 8.926e-05, 0.4097, -0.9122, 0.0001166, 0.417, -0.9062, 0.07018, 0.006538, -0.9998, 0.01665, -0.02295, -0.9997, 0.007981, 0.417, -0.9062, 0.07018, 0.3939, -0.8832, 0.2547, 0.01316, -0.9995, 0.02762, 0.006538, -0.9998, 0.01665, 0.3939, -0.8832, 0.2547, 0.2862, -0.8649, 0.4124, 0.004149, -0.9998, 0.0175, 0.01316, -0.9995, 0.02762, 0.2862, -0.8649, 0.4124, 0.1535, -0.8563, 0.4931, -0.1807, -0.8023, -0.569, 5.945e-08, -0.7927, -0.6096, 2.088e-07, -0.7854, -0.619, -0.2111, -0.7482, -0.6289, -0.6412, -0.7562, -0.1305, -0.65, -0.7497, -0.1239, -0.6939, -0.72, -2.583e-06, -0.6074, -0.7944, -2.163e-06, -0.5473, -0.7506, -0.3702, -0.5334, -0.7476, -0.3958, -0.65, -0.7497, -0.1239, -0.6412, -0.7562, -0.1305, -0.349, -0.777, -0.5239, -0.3801, -0.7412, -0.5533, -0.5334, -0.7476, -0.3958, -0.5473, -0.7506, -0.3702, -0.1807, -0.8023, -0.569, -0.2111, -0.7482, -0.6289, -0.3801, -0.7412, -0.5533, -0.349, -0.777, -0.5239, -0.1071, -0.9331, -0.3433, -2.069e-07, -0.9483, -0.3175, 8.341e-08, -0.3449, -0.9386, -0.2884, -0.3311, -0.8984, -0.3365, -0.94, -0.05584, -0.9063, -0.3708, -0.2029, -0.9172, -0.3984, -6.703e-07, -0.4106, -0.9118, 4.591e-07, -0.2886, -0.9382, -0.1912, -0.7735, -0.3294, -0.5415, -0.9063, -0.3708, -0.2029, -0.3365, -0.94, -0.05584, -0.1954, -0.9375, -0.2879, -0.5276, -0.3201, -0.7869, -0.7735, -0.3294, -0.5415, -0.2886, -0.9382, -0.1912, -0.1071, -0.9331, -0.3433, -0.2884, -0.3311, -0.8984, -0.5276, -0.3201, -0.7869, -0.1954, -0.9375, -0.2879, 2.088e-07, -0.7854, -0.619, 4.329e-07, -0.1961, -0.9806, -0.3045, -0.1533, -0.9401, -0.2111, -0.7482, -0.6289, -0.65, -0.7497, -0.1239, -0.9669, -0.1704, -0.1899, -0.9863, -0.1649, -2.982e-07, -0.6939, -0.72, -2.583e-06, -0.5334, -0.7476, -0.3958, -0.8186, -0.1835, -0.5443, -0.9669, -0.1704, -0.1899, -0.65, -0.7497, -0.1239, -0.3801, -0.7412, -0.5533, -0.522, -0.1443, -0.8407, -0.8186, -0.1835, -0.5443, -0.5334, -0.7476, -0.3958, -0.2111, -0.7482, -0.6289, -0.3045, -0.1533, -0.9401, -0.522, -0.1443, -0.8407, -0.3801, -0.7412, -0.5533, -0.9815, 6.538e-09, -0.1916, -0.9815, 3.269e-09, -0.1916, -1.0, -1.59e-08, 0.0, -1.0, -3.18e-08, 0.0, -0.8225, 7.247e-08, -0.5688, -0.8225, 1.549e-07, -0.5688, -0.9815, 3.269e-09, -0.1916, -0.9815, 6.538e-09, -0.1916, -0.548, 1.103e-07, -0.8365, -0.548, 3.205e-07, -0.8365, -0.8225, 1.549e-07, -0.5688, -0.8225, 7.247e-08, -0.5688, -0.2974, 1.231e-07, -0.9548, -0.2974, 3.486e-07, -0.9548, -0.548, 3.205e-07, -0.8365, -0.548, 1.103e-07, -0.8365, -2.768e-07, -0.9208, 0.3899, -2.069e-07, -0.9483, -0.3175, -0.1071, -0.9331, -0.3433, 0.12, -0.9215, 0.3694, 2.94e-07, -0.834, -0.5518, -0.1647, -0.8327, -0.5287, 0.004149, -0.9998, 0.0175, -1.291e-07, -0.9992, 0.03964, -1.291e-07, -0.9992, 0.03964, 0.004149, -0.9998, 0.0175, 0.1535, -0.8563, 0.4931, -3.436e-07, -0.8577, 0.5141, 1.546e-06, 3.639e-07, -1.0, -0.2974, 3.486e-07, -0.9548, -0.2974, 1.231e-07, -0.9548, 1.555e-06, 1.415e-07, -1.0, -0.3098, -0.9508, 1.35e-06, 0.4106, -0.9118, -1.845e-07, 0.3365, -0.94, -0.05584, -0.3099, -0.9486, 0.06459, -0.2826, -0.939, 0.1958, -0.3099, -0.9486, 0.06459, 0.3365, -0.94, -0.05584, 0.2886, -0.9382, -0.1912, -0.209, -0.9289, 0.3057, -0.2826, -0.939, 0.1958, 0.2886, -0.9382, -0.1912, 0.1954, -0.9375, -0.2879, -0.12, -0.9215, 0.3694, -0.209, -0.9289, 0.3057, 0.1954, -0.9375, -0.2879, 0.1071, -0.9331, -0.3433, 0.567, -0.8158, -0.1139, 0.02294, -0.9997, 0.007983, 0.1055, -0.9944, 8.926e-05, 0.5919, -0.806, 3.811e-05, 0.4657, -0.8258, -0.318, -0.006536, -0.9998, 0.01665, 0.02294, -0.9997, 0.007983, 0.567, -0.8158, -0.1139, 0.3089, -0.8335, -0.4581, -0.01316, -0.9995, 0.02762, -0.006536, -0.9998, 0.01665, 0.4657, -0.8258, -0.318, 0.1647, -0.8327, -0.5287, -0.004149, -0.9998, 0.0175, -0.01316, -0.9995, 0.02762, 0.3089, -0.8335, -0.4581, 0.02294, -0.9997, 0.007983, -0.417, -0.9062, 0.07018, -0.4097, -0.9122, 0.0001161, 0.1055, -0.9944, 8.926e-05, -0.006536, -0.9998, 0.01665, -0.3939, -0.8832, 0.2547, -0.417, -0.9062, 0.07018, 0.02294, -0.9997, 0.007983, -0.01316, -0.9995, 0.02762, -0.2862, -0.8649, 0.4124, -0.3939, -0.8832, 0.2547, -0.006536, -0.9998, 0.01665, -0.004149, -0.9998, 0.0175, -0.1535, -0.8563, 0.4931, -0.2862, -0.8649, 0.4124, -0.01316, -0.9995, 0.02762, 0.1807, -0.8023, -0.569, 0.2111, -0.7482, -0.6289, 2.088e-07, -0.7854, -0.619, 5.945e-08, -0.7927, -0.6096, 0.694, -0.72, -9.305e-07, 0.6501, -0.7497, -0.1239, 0.6412, -0.7562, -0.1305, 0.6074, -0.7944, -6.836e-07, 0.6501, -0.7497, -0.1239, 0.5334, -0.7475, -0.3958, 0.5473, -0.7506, -0.3702, 0.6412, -0.7562, -0.1305, 0.5334, -0.7475, -0.3958, 0.3801, -0.7412, -0.5533, 0.349, -0.777, -0.5239, 0.5473, -0.7506, -0.3702, 0.3801, -0.7412, -0.5533, 0.2111, -0.7482, -0.6289, 0.1807, -0.8023, -0.569, 0.349, -0.777, -0.5239, 0.1071, -0.9331, -0.3433, 0.2884, -0.3311, -0.8984, 8.341e-08, -0.3449, -0.9386, -2.069e-07, -0.9483, -0.3175, 0.9172, -0.3984, -1.623e-06, 0.9063, -0.3708, -0.2029, 0.3365, -0.94, -0.05584, 0.4106, -0.9118, -1.845e-07, 0.9063, -0.3708, -0.2029, 0.7735, -0.3294, -0.5415, 0.2886, -0.9382, -0.1912, 0.3365, -0.94, -0.05584, 0.7735, -0.3294, -0.5415, 0.5276, -0.3201, -0.7869, 0.1954, -0.9375, -0.2879, 0.2886, -0.9382, -0.1912, 0.5276, -0.3201, -0.7869, 0.2884, -0.3311, -0.8984, 0.1071, -0.9331, -0.3433, 0.1954, -0.9375, -0.2879, 0.3045, -0.1533, -0.9401, 4.329e-07, -0.1961, -0.9806, 2.088e-07, -0.7854, -0.619, 0.2111, -0.7482, -0.6289, 0.9863, -0.1648, 1.686e-06, 0.9669, -0.1703, -0.1899, 0.6501, -0.7497, -0.1239, 0.694, -0.72, -9.305e-07, 0.9669, -0.1703, -0.1899, 0.8186, -0.1834, -0.5443, 0.5334, -0.7475, -0.3958, 0.6501, -0.7497, -0.1239, 0.8186, -0.1834, -0.5443, 0.522, -0.1443, -0.8407, 0.3801, -0.7412, -0.5533, 0.5334, -0.7475, -0.3958, 0.522, -0.1443, -0.8407, 0.3045, -0.1533, -0.9401, 0.2111, -0.7482, -0.6289, 0.3801, -0.7412, -0.5533, 0.9815, 4.928e-08, -0.1916, 1.0, 0.0, 0.0, 1.0, -1.375e-08, 0.0, 0.9815, 7.847e-08, -0.1916, 0.8225, 1.073e-07, -0.5688, 0.9815, 4.928e-08, -0.1916, 0.9815, 7.847e-08, -0.1916, 0.8225, 2.333e-07, -0.5688, 0.5479, 1.292e-07, -0.8365, 0.8225, 1.073e-07, -0.5688, 0.8225, 2.333e-07, -0.5688, 0.5479, 3.282e-07, -0.8365, 0.2974, 1.489e-07, -0.9548, 0.5479, 1.292e-07, -0.8365, 0.5479, 3.282e-07, -0.8365, 0.2974, 3.693e-07, -0.9548, -2.768e-07, -0.9208, 0.3899, -0.12, -0.9215, 0.3694, 0.1071, -0.9331, -0.3433, -2.069e-07, -0.9483, -0.3175, -0.004149, -0.9998, 0.0175, 0.1647, -0.8327, -0.5287, 2.94e-07, -0.834, -0.5518, -1.291e-07, -0.9992, 0.03964, -0.1535, -0.8563, 0.4931, -0.004149, -0.9998, 0.0175, -1.291e-07, -0.9992, 0.03964, -3.436e-07, -0.8577, 0.5141, 0.2974, 1.489e-07, -0.9548, 0.2974, 3.693e-07, -0.9548, 1.546e-06, 3.639e-07, -1.0, 1.555e-06, 1.415e-07, -1.0, 0.02402, -0.9968, 0.07671, 5.404e-09, -0.9967, 0.08125, 6.692e-08, -0.899, -0.4379, -0.1403, -0.8831, -0.4477, 0.102, -0.9947, 0.01495, -0.4452, -0.8913, -0.08546, -0.5084, -0.8611, 1.164e-06, 0.1098, -0.994, 1.758e-06, 0.07638, -0.9961, 0.04502, -0.3734, -0.8907, -0.2595, -0.4452, -0.8913, -0.08546, 0.102, -0.9947, 0.01495, 0.046, -0.9968, 0.06472, -0.2534, -0.8884, -0.3828, -0.3734, -0.8907, -0.2595, 0.07638, -0.9961, 0.04502, 0.02402, -0.9968, 0.07671, -0.1403, -0.8831, -0.4477, -0.2534, -0.8884, -0.3828, 0.046, -0.9968, 0.06472, -0.02402, -0.9968, 0.07671, 0.1403, -0.8831, -0.4477, 6.692e-08, -0.899, -0.4379, 5.404e-09, -0.9967, 0.08125, 0.5084, -0.8611, 2.526e-06, 0.4452, -0.8914, -0.08546, -0.102, -0.9947, 0.01495, -0.1098, -0.994, 2.045e-06, 0.4452, -0.8914, -0.08546, 0.3734, -0.8907, -0.2595, -0.07637, -0.9961, 0.04502, -0.102, -0.9947, 0.01495, 0.3734, -0.8907, -0.2595, 0.2534, -0.8884, -0.3828, -0.046, -0.9968, 0.06472, -0.07637, -0.9961, 0.04502, 0.2534, -0.8884, -0.3828, 0.1403, -0.8831, -0.4477, -0.02402, -0.9968, 0.07671, -0.046, -0.9968, 0.06472, -0.1403, -0.8831, -0.4477, 6.692e-08, -0.899, -0.4379, 5.945e-08, -0.7927, -0.6096, -0.1807, -0.8023, -0.569, -0.4452, -0.8913, -0.08546, -0.6412, -0.7562, -0.1305, -0.6074, -0.7944, -2.163e-06, -0.5084, -0.8611, 1.164e-06, -0.3734, -0.8907, -0.2595, -0.5473, -0.7506, -0.3702, -0.6412, -0.7562, -0.1305, -0.4452, -0.8913, -0.08546, -0.2534, -0.8884, -0.3828, -0.349, -0.777, -0.5239, -0.5473, -0.7506, -0.3702, -0.3734, -0.8907, -0.2595, -0.1403, -0.8831, -0.4477, -0.1807, -0.8023, -0.569, -0.349, -0.777, -0.5239, -0.2534, -0.8884, -0.3828, 0.1403, -0.8831, -0.4477, 0.1807, -0.8023, -0.569, 5.945e-08, -0.7927, -0.6096, 6.692e-08, -0.899, -0.4379, 0.5084, -0.8611, 2.526e-06, 0.6074, -0.7944, -6.836e-07, 0.6412, -0.7562, -0.1305, 0.4452, -0.8914, -0.08546, 0.3734, -0.8907, -0.2595, 0.4452, -0.8914, -0.08546, 0.6412, -0.7562, -0.1305, 0.5473, -0.7506, -0.3702, 0.2534, -0.8884, -0.3828, 0.3734, -0.8907, -0.2595, 0.5473, -0.7506, -0.3702, 0.349, -0.777, -0.5239, 0.1403, -0.8831, -0.4477, 0.2534, -0.8884, -0.3828, 0.349, -0.777, -0.5239, 0.1807, -0.8023, -0.569])] * 3)])

# ---- objects
ob_light = bpy.data.objects.new('Light', light_light)
ob_camera = bpy.data.objects.new('Camera', cam_camera)
ob_gate_right005 = bpy.data.objects.new('Gate_Right005', me_mesh)
ob_gate_left = bpy.data.objects.new('Gate_Left', me_mesh_001)
ob_fortress_gate = bpy.data.objects.new('Fortress_Gate', me_mesh_002)

# ---- transforms, parenting, visibility, modifiers, constraints
ob_light.location = (4.076, 1.005, 5.904)
ob_light.rotation_euler = (0.6503, 0.05522, 1.866)
ob_light.lock_rotations_4d = False
ob_light.empty_display_type = 'ARROWS'
ob_light.color = (0.0, 0.0, 0.0, 0.0)
ob_light.lineart.crease_threshold = 0.0
ob_camera.location = (7.359, -6.926, 4.958)
ob_camera.rotation_euler = (1.109, 0.0, 0.8149)
ob_camera.lock_rotations_4d = False
ob_camera.empty_display_type = 'ARROWS'
ob_camera.color = (0.0, 0.0, 0.0, 0.0)
ob_camera.display_type = 'WIRE'
ob_camera.lineart.crease_threshold = 0.0
ob_gate_right005.location = (113.3, -72.09, 0.6863)
ob_gate_right005.scale = (0.01, 0.01, 0.01)
ob_gate_right005.color = (0.8, 0.8, 0.8, 1.0)
ob_gate_right005.lineart.crease_threshold = 0.0
ob_gate_left.location = (113.3, -72.09, 0.6863)
ob_gate_left.scale = (0.01, 0.01, 0.01)
ob_gate_left.color = (0.8, 0.8, 0.8, 1.0)
ob_gate_left.lineart.crease_threshold = 0.0
ob_fortress_gate.location = (1.751, 13.93, -5.833e-07)
ob_fortress_gate.scale = (0.01, 0.01, 0.01)
ob_fortress_gate.color = (0.8, 0.8, 0.8, 1.0)
ob_fortress_gate.lineart.crease_threshold = 0.0

# ---- collection membership
col_collection.objects.link(ob_light)
col_collection.objects.link(ob_camera)
col_collection.objects.link(ob_gate_right005)
col_collection.objects.link(ob_gate_left)
col_collection.objects.link(ob_fortress_gate)

# ---- scene / render settings (as saved in the file)
scene.camera = ob_camera
scene.frame_start = 1; scene.frame_end = 250; scene.frame_set(1)
scene.render.engine = 'BLENDER_EEVEE_NEXT'
scene.render.fps = 30
scene.cycles.use_denoising = False
scene.cycles.samples = 128
scene.cycles.sampling_pattern = 'TABULATED_SOBOL'
scene.cycles.use_adaptive_sampling = False
scene.cycles.use_light_tree = False
scene.view_settings.view_transform = 'Filmic'
bpy.context.view_layer.update()
